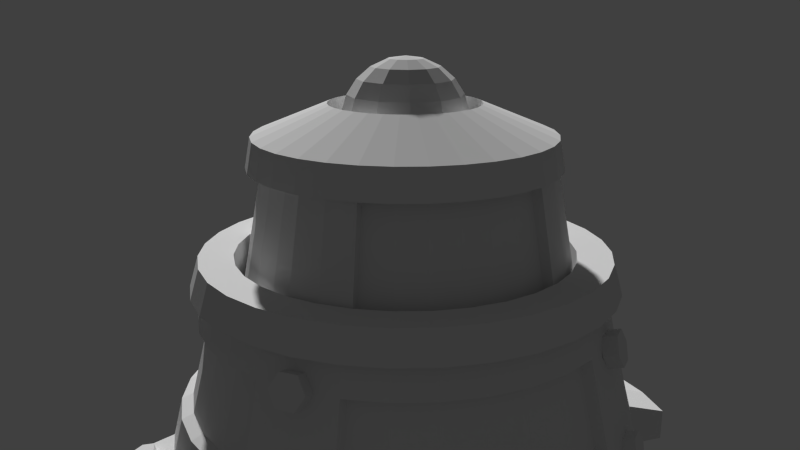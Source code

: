 # Source: Tower-02.blend  (saved by Blender 2.74.0; exported with 4.5.12 LTS)
import bpy
from mathutils import Matrix  # noqa: F401  (used for matrix-valued properties, if any)

bpy.ops.wm.read_factory_settings(use_empty=True)
scene = bpy.context.scene
scene.name = 'Scene'

# ---- collections
col_collection_1 = bpy.data.collections.new('Collection 1'); scene.collection.children.link(col_collection_1)

# ---- materials (node trees are filled in below, after node groups)
mat_bodymaterial = bpy.data.materials.new('BodyMaterial')
mat_bodymaterial.alpha_threshold = 0.0
mat_bodymaterial.use_transparent_shadow = False
mat_bodymaterial.roughness = 0.5

# ---- material node trees

# ---- world
world_world = bpy.data.worlds.new('World'); scene.world = world_world
world_world.color = (0.05088, 0.05088, 0.05088)
world_world.use_sun_shadow = False
world_world.sun_shadow_jitter_overblur = 0.0
world_world.cycles.sampling_method = 'MANUAL'
world_world.cycles.sample_map_resolution = 256

# ---- cameras
cam_camera = bpy.data.cameras.new('Camera')
cam_camera.clip_end = 100.0
cam_camera.lens = 35.0
cam_camera.sensor_width = 32.0
cam_camera.sensor_height = 18.0
cam_camera.display_size = 2.0
cam_camera.dof.focus_distance = 0.0
cam_camera.dof.aperture_fstop = 128.0

# ---- meshes
me_sphere = bpy.data.meshes.new('Sphere')
me_sphere.from_pydata([(-0.175, 0.0, 0.5959), (-0.3358, 0.0, 0.5225), (-0.4694, 0.0, 0.4067), (-0.565, 0.0, 0.258), (-0.6148, 0.0, 0.08839), (-0.6148, 0.0, -0.08839), (-0.565, 0.0, -0.258), (-0.4694, 0.0, -0.4067), (-0.175, 0.0, -0.5959), (-0.1515, 0.08749, 0.5959), (-0.2908, 0.1679, 0.5225), (-0.4065, 0.2347, 0.4067), (-0.4893, 0.2825, 0.258), (-0.5324, 0.3074, 0.08839), (-0.5324, 0.3074, -0.08839), (-0.4893, 0.2825, -0.258), (-0.4065, 0.2347, -0.4067), (-0.2908, 0.1679, -0.5225), (-0.1515, 0.08749, -0.5959), (-0.08749, 0.1515, 0.5959), (-0.1679, 0.2908, 0.5225), (-0.2347, 0.4065, 0.4067), (-0.2825, 0.4893, 0.258), (-0.3074, 0.5324, 0.08839), (-0.3074, 0.5324, -0.08839), (-0.2825, 0.4893, -0.258), (-0.2347, 0.4065, -0.4067), (-0.1679, 0.2908, -0.5225), (-0.08749, 0.1515, -0.5959), (-9.133e-08, 0.175, 0.5959), (-8.148e-08, 0.3358, 0.5225), (-7.164e-08, 0.4694, 0.4067), (-9.133e-08, 0.565, 0.258), (-7.164e-08, 0.6148, 0.08839), (-7.164e-08, 0.6148, -0.08839), (-9.133e-08, 0.565, -0.258), (-7.164e-08, 0.4694, -0.4067), (-8.148e-08, 0.3358, -0.5225), (-8.148e-08, 0.175, -0.5959), (-1.407e-07, -8.122e-08, 0.6211), (0.08749, 0.1515, 0.5959), (0.1679, 0.2908, 0.5225), (0.2347, 0.4065, 0.4067), (0.2825, 0.4893, 0.258), (0.3074, 0.5324, 0.08839), (0.3074, 0.5324, -0.08839), (0.2825, 0.4893, -0.258), (0.2347, 0.4065, -0.4067), (0.1679, 0.2908, -0.5225), (0.08749, 0.1515, -0.5959), (-9.378e-08, 0.0, -0.6211), (0.1515, 0.08749, 0.5959), (0.2908, 0.1679, 0.5225), (0.4065, 0.2347, 0.4067), (0.4893, 0.2825, 0.258), (0.5324, 0.3074, 0.08839), (0.5324, 0.3074, -0.08839), (0.4893, 0.2825, -0.258), (0.4065, 0.2347, -0.4067), (0.2908, 0.1679, -0.5225), (0.1515, 0.08749, -0.5959), (0.175, -1.243e-08, 0.5959), (0.3358, 2.338e-09, 0.5225), (0.4694, -2.72e-08, 0.4067), (0.565, -2.72e-08, 0.258), (0.6148, -6.658e-08, 0.08839), (0.6148, -6.658e-08, -0.08839), (0.565, -2.72e-08, -0.258), (0.4694, -2.72e-08, -0.4067), (0.3358, 2.338e-09, -0.5225), (0.175, -2.228e-08, -0.5959), (0.1515, -0.08749, 0.5959), (0.2908, -0.1679, 0.5225), (0.4065, -0.2347, 0.4067), (0.4893, -0.2825, 0.258), (0.5324, -0.3074, 0.08839), (0.5324, -0.3074, -0.08839), (0.4893, -0.2825, -0.258), (0.4065, -0.2347, -0.4067), (0.2908, -0.1679, -0.5225), (0.1515, -0.08749, -0.5959), (0.08749, -0.1515, 0.5959), (0.1679, -0.2908, 0.5225), (0.2347, -0.4065, 0.4067), (0.2825, -0.4893, 0.258), (0.3074, -0.5324, 0.08839), (0.3074, -0.5324, -0.08839), (0.2825, -0.4893, -0.258), (0.2347, -0.4065, -0.4067), (0.1679, -0.2908, -0.5225), (0.08749, -0.1515, -0.5959), (-1.061e-07, -0.175, 0.5959), (-1.012e-07, -0.3358, 0.5225), (-1.11e-07, -0.4694, 0.4067), (-1.11e-07, -0.565, 0.258), (-1.701e-07, -0.6148, 0.08839), (-1.701e-07, -0.6148, -0.08839), (-1.11e-07, -0.565, -0.258), (-1.11e-07, -0.4694, -0.4067), (-1.11e-07, -0.3358, -0.5225), (-1.209e-07, -0.175, -0.5959), (-0.08749, -0.1515, 0.5959), (-0.1679, -0.2908, 0.5225), (-0.2347, -0.4065, 0.4067), (-0.2825, -0.4893, 0.258), (-0.3074, -0.5324, 0.08839), (-0.3074, -0.5324, -0.08839), (-0.2825, -0.4893, -0.258), (-0.2347, -0.4065, -0.4067), (-0.1679, -0.2908, -0.5225), (-0.08749, -0.1515, -0.5959), (-0.1515, -0.08749, 0.5959), (-0.2908, -0.1679, 0.5225), (-0.4065, -0.2347, 0.4067), (-0.4893, -0.2825, 0.258), (-0.5324, -0.3074, 0.08839), (-0.5324, -0.3074, -0.08839), (-0.4893, -0.2825, -0.258), (-0.4065, -0.2347, -0.4067), (-0.2908, -0.1679, -0.5225), (-0.1515, -0.08749, -0.5959), (-0.3358, 5.157e-08, -0.5225)], [], [(7, 6, 15, 16), (6, 5, 14, 15), (5, 4, 13, 14), (4, 3, 12, 13), (3, 2, 11, 12), (2, 1, 10, 11), (1, 0, 9, 10), (18, 17, 27, 28), (17, 16, 26, 27), (16, 15, 25, 26), (15, 14, 24, 25), (14, 13, 23, 24), (13, 12, 22, 23), (12, 11, 21, 22), (11, 10, 20, 21), (10, 9, 19, 20), (28, 27, 37, 38), (27, 26, 36, 37), (26, 25, 35, 36), (25, 24, 34, 35), (24, 23, 33, 34), (23, 22, 32, 33), (22, 21, 31, 32), (21, 20, 30, 31), (20, 19, 29, 30), (38, 37, 48, 49), (37, 36, 47, 48), (36, 35, 46, 47), (35, 34, 45, 46), (34, 33, 44, 45), (33, 32, 43, 44), (32, 31, 42, 43), (31, 30, 41, 42), (30, 29, 40, 41), (49, 48, 59, 60), (48, 47, 58, 59), (47, 46, 57, 58), (46, 45, 56, 57), (45, 44, 55, 56), (44, 43, 54, 55), (43, 42, 53, 54), (42, 41, 52, 53), (41, 40, 51, 52), (60, 59, 69, 70), (59, 58, 68, 69), (58, 57, 67, 68), (57, 56, 66, 67), (56, 55, 65, 66), (55, 54, 64, 65), (54, 53, 63, 64), (53, 52, 62, 63), (52, 51, 61, 62), (70, 69, 79, 80), (69, 68, 78, 79), (68, 67, 77, 78), (67, 66, 76, 77), (66, 65, 75, 76), (65, 64, 74, 75), (64, 63, 73, 74), (63, 62, 72, 73), (62, 61, 71, 72), (80, 79, 89, 90), (79, 78, 88, 89), (78, 77, 87, 88), (77, 76, 86, 87), (76, 75, 85, 86), (75, 74, 84, 85), (74, 73, 83, 84), (73, 72, 82, 83), (72, 71, 81, 82), (90, 89, 99, 100), (89, 88, 98, 99), (88, 87, 97, 98), (87, 86, 96, 97), (86, 85, 95, 96), (85, 84, 94, 95), (84, 83, 93, 94), (83, 82, 92, 93), (82, 81, 91, 92), (100, 99, 109, 110), (99, 98, 108, 109), (98, 97, 107, 108), (97, 96, 106, 107), (96, 95, 105, 106), (95, 94, 104, 105), (94, 93, 103, 104), (93, 92, 102, 103), (92, 91, 101, 102), (110, 109, 119, 120), (109, 108, 118, 119), (108, 107, 117, 118), (107, 106, 116, 117), (106, 105, 115, 116), (105, 104, 114, 115), (104, 103, 113, 114), (103, 102, 112, 113), (102, 101, 111, 112), (50, 8, 18), (8, 121, 17, 18), (121, 7, 16, 17), (0, 39, 9), (50, 18, 28), (9, 39, 19), (50, 28, 38), (19, 39, 29), (50, 38, 49), (29, 39, 40), (50, 49, 60), (40, 39, 51), (50, 60, 70), (51, 39, 61), (50, 70, 80), (61, 39, 71), (50, 80, 90), (71, 39, 81), (50, 90, 100), (81, 39, 91), (50, 100, 110), (91, 39, 101), (50, 110, 120), (101, 39, 111), (50, 120, 8), (120, 119, 121, 8), (119, 118, 7, 121), (118, 117, 6, 7), (117, 116, 5, 6), (116, 115, 4, 5), (115, 114, 3, 4), (114, 113, 2, 3), (113, 112, 1, 2), (112, 111, 0, 1), (111, 39, 0)])
_uv = me_sphere.uv_layers.new(name='UVMap')
_uv.uv.foreach_set('vector', [0.2104, 0.588, 0.2197, 0.6633, 0.1091, 0.6633, 0.1185, 0.588, 0.2197, 0.6633, 0.2246, 0.7492, 0.1042, 0.7492, 0.1091, 0.6633, 0.2246, 0.7492, 0.2246, 0.8388, 0.1042, 0.8388, 0.1042, 0.7492, 0.2246, 0.8388, 0.2197, 0.9247, 0.1091, 0.9247, 0.1042, 0.8388, 0.2197, 0.9247, 0.2104, 1.0, 0.1185, 1.0, 0.1091, 0.9247, 0.9755, 0.5537, 0.9826, 0.6371, 0.9297, 0.6444, 0.9015, 0.5639, 0.9826, 0.6371, 0.977, 0.7254, 0.9494, 0.7292, 0.9297, 0.6444, 0.4294, 0.4943, 0.3706, 0.452, 0.4035, 0.425, 0.4465, 0.4802, 0.1316, 0.5293, 0.1185, 0.588, 0.03889, 0.588, 0.07462, 0.5293, 0.1185, 0.588, 0.1091, 0.6633, 0.01332, 0.6633, 0.03889, 0.588, 0.1091, 0.6633, 0.1042, 0.7492, 0.0, 0.7492, 0.01332, 0.6633, 0.1042, 0.7492, 0.1042, 0.8388, 1.127e-08, 0.8388, 0.0, 0.7492, 0.1042, 0.8388, 0.1091, 0.9247, 0.01332, 0.9247, 1.127e-08, 0.8388, 0.867, 0.4943, 0.9015, 0.5639, 0.8304, 0.6299, 0.7814, 0.5737, 0.9015, 0.5639, 0.9297, 0.6444, 0.8789, 0.6916, 0.8304, 0.6299, 0.9297, 0.6444, 0.9494, 0.7292, 0.9229, 0.7538, 0.8789, 0.6916, 0.4465, 0.4802, 0.4035, 0.425, 0.4604, 0.4094, 0.4762, 0.4721, 0.4035, 0.425, 0.3678, 0.3532, 0.4474, 0.3314, 0.4604, 0.4094, 0.3678, 0.3532, 0.3422, 0.2707, 0.438, 0.2444, 0.4474, 0.3314, 0.3422, 0.2707, 0.3289, 0.184, 0.4331, 0.1554, 0.438, 0.2444, 0.3289, 0.184, 0.3289, 0.1003, 0.4331, 0.07171, 0.4331, 0.1554, 0.7359, 0.5276, 0.7814, 0.5737, 0.7224, 0.699, 0.6717, 0.6639, 0.7814, 0.5737, 0.8304, 0.6299, 0.7814, 0.734, 0.7224, 0.699, 0.8304, 0.6299, 0.8789, 0.6916, 0.8438, 0.7661, 0.7814, 0.734, 0.8789, 0.6916, 0.9229, 0.7538, 0.9046, 0.7926, 0.8438, 0.7661, 0.4762, 0.4721, 0.4604, 0.4094, 0.5262, 0.4094, 0.5104, 0.4721, 0.4604, 0.4094, 0.4474, 0.3314, 0.5393, 0.3314, 0.5262, 0.4094, 0.4474, 0.3314, 0.438, 0.2444, 0.5486, 0.2444, 0.5393, 0.3314, 0.438, 0.2444, 0.4331, 0.1554, 0.5535, 0.1554, 0.5486, 0.2444, 0.4331, 0.1554, 0.4331, 0.07171, 0.5535, 0.07171, 0.5535, 0.1554, 0.4331, 0.07171, 0.438, 0.0, 0.5486, 3.019e-08, 0.5535, 0.07171, 0.7224, 0.699, 0.7814, 0.734, 0.7674, 0.8483, 0.7056, 0.8365, 0.7814, 0.734, 0.8438, 0.7661, 0.8338, 0.8478, 0.7674, 0.8483, 0.8438, 0.7661, 0.9046, 0.7926, 0.8994, 0.8352, 0.8338, 0.8478, 0.5104, 0.4721, 0.5262, 0.4094, 0.5831, 0.425, 0.5401, 0.4802, 0.5262, 0.4094, 0.5393, 0.3314, 0.6189, 0.3532, 0.5831, 0.425, 0.5393, 0.3314, 0.5486, 0.2444, 0.6444, 0.2707, 0.6189, 0.3532, 0.5486, 0.2444, 0.5535, 0.1554, 0.6577, 0.184, 0.6444, 0.2707, 0.5535, 0.1554, 0.5535, 0.07171, 0.6577, 0.1003, 0.6577, 0.184, 0.5535, 0.07171, 0.5486, 3.019e-08, 0.6444, 0.02625, 0.6577, 0.1003, 0.7056, 0.8365, 0.7674, 0.8483, 0.7924, 0.9421, 0.7356, 0.9495, 0.7674, 0.8483, 0.8338, 0.8478, 0.8517, 0.915, 0.7924, 0.9421, 0.8338, 0.8478, 0.8994, 0.8352, 0.9087, 0.8702, 0.8517, 0.915, 0.5401, 0.4802, 0.5831, 0.425, 0.616, 0.452, 0.5572, 0.4943, 0.2542, 3.019e-08, 0.29, 0.05864, 0.2104, 0.05864, 0.1973, 3.019e-08, 0.29, 0.05864, 0.3155, 0.134, 0.2197, 0.134, 0.2104, 0.05864, 0.3155, 0.134, 0.3289, 0.2199, 0.2246, 0.2199, 0.2197, 0.134, 0.3289, 0.2199, 0.3289, 0.3094, 0.2246, 0.3094, 0.2246, 0.2199, 0.3289, 0.3094, 0.3155, 0.3954, 0.2197, 0.3954, 0.2246, 0.3094, 0.3155, 0.3954, 0.29, 0.4707, 0.2104, 0.4707, 0.2197, 0.3954, 0.29, 0.4707, 0.2542, 0.5293, 0.1973, 0.5293, 0.2104, 0.4707, 0.8517, 0.915, 0.9087, 0.8702, 0.93, 0.8882, 0.8925, 0.9495, 0.9656, 0.3153, 0.9583, 0.3939, 0.91, 0.3939, 0.9404, 0.3153, 0.1973, 3.019e-08, 0.2104, 0.05864, 0.1185, 0.05864, 0.1316, 0.0, 0.2104, 0.05864, 0.2197, 0.134, 0.1091, 0.134, 0.1185, 0.05864, 0.2197, 0.134, 0.2246, 0.2199, 0.1042, 0.2199, 0.1091, 0.134, 0.2246, 0.2199, 0.2246, 0.3094, 0.1042, 0.3094, 0.1042, 0.2199, 0.2246, 0.3094, 0.2197, 0.3954, 0.1091, 0.3954, 0.1042, 0.3094, 0.2197, 0.3954, 0.2104, 0.4707, 0.1185, 0.4707, 0.1091, 0.3954, 0.2104, 0.4707, 0.1973, 0.5293, 0.1316, 0.5293, 0.1185, 0.4707, 0.3748, 0.5066, 0.4332, 0.4943, 0.4341, 0.528, 0.3764, 0.5713, 0.9404, 0.3153, 0.91, 0.3939, 0.8682, 0.3499, 0.9186, 0.2923, 0.91, 0.3939, 0.8707, 0.4593, 0.8122, 0.3978, 0.8682, 0.3499, 0.1185, 0.05864, 0.1091, 0.134, 0.01332, 0.134, 0.03889, 0.05864, 0.1091, 0.134, 0.1042, 0.2199, 0.0, 0.2199, 0.01332, 0.134, 0.1042, 0.2199, 0.1042, 0.3094, 0.0, 0.3094, 0.0, 0.2199, 0.1042, 0.3094, 0.1091, 0.3954, 0.01332, 0.3954, 0.0, 0.3094, 0.1091, 0.3954, 0.1185, 0.4707, 0.03889, 0.4707, 0.01332, 0.3954, 0.3289, 0.6261, 0.3764, 0.5713, 0.4106, 0.6258, 0.3767, 0.7023, 0.3764, 0.5713, 0.4341, 0.528, 0.4519, 0.5564, 0.4106, 0.6258, 0.9186, 0.2923, 0.8682, 0.3499, 0.844, 0.2737, 0.906, 0.2526, 0.8682, 0.3499, 0.8122, 0.3978, 0.7784, 0.2912, 0.844, 0.2737, 0.8122, 0.3978, 0.7553, 0.432, 0.7146, 0.3037, 0.7784, 0.2912, 0.7553, 0.432, 0.702, 0.4499, 0.6577, 0.3103, 0.7146, 0.3037, 0.343, 0.9123, 0.3415, 0.8516, 0.4472, 0.9062, 0.4487, 0.9669, 0.3415, 0.8516, 0.3531, 0.7797, 0.4501, 0.8298, 0.4472, 0.9062, 0.3531, 0.7797, 0.3767, 0.7023, 0.4574, 0.744, 0.4501, 0.8298, 0.3767, 0.7023, 0.4106, 0.6258, 0.4683, 0.6557, 0.4574, 0.744, 0.4106, 0.6258, 0.4519, 0.5564, 0.482, 0.572, 0.4683, 0.6557, 0.906, 0.2526, 0.844, 0.2737, 0.844, 0.1856, 0.906, 0.2067, 0.844, 0.2737, 0.7784, 0.2912, 0.7784, 0.1681, 0.844, 0.1856, 0.7784, 0.2912, 0.7146, 0.3037, 0.7146, 0.1556, 0.7784, 0.1681, 0.7146, 0.3037, 0.6577, 0.3103, 0.6577, 0.1491, 0.7146, 0.1556, 0.4487, 0.9669, 0.4472, 0.9062, 0.5675, 0.9009, 0.569, 0.9615, 0.4472, 0.9062, 0.4501, 0.8298, 0.5607, 0.8249, 0.5675, 0.9009, 0.4501, 0.8298, 0.4574, 0.744, 0.5493, 0.7399, 0.5607, 0.8249, 0.4574, 0.744, 0.4683, 0.6557, 0.534, 0.6528, 0.5493, 0.7399, 0.4683, 0.6557, 0.482, 0.572, 0.5162, 0.5705, 0.534, 0.6528, 0.906, 0.2067, 0.844, 0.1856, 0.8682, 0.1094, 0.9186, 0.167, 0.844, 0.1856, 0.7784, 0.1681, 0.8122, 0.06154, 0.8682, 0.1094, 0.7784, 0.1681, 0.7146, 0.1556, 0.7553, 0.0273, 0.8122, 0.06154, 0.7146, 0.1556, 0.6577, 0.1491, 0.702, 0.009466, 0.7553, 0.0273, 0.569, 0.9615, 0.5675, 0.9009, 0.6702, 0.837, 0.6717, 0.8977, 0.5675, 0.9009, 0.5607, 0.8249, 0.6551, 0.7663, 0.6702, 0.837, 0.5607, 0.8249, 0.5493, 0.7399, 0.6277, 0.6912, 0.6551, 0.7663, 0.5493, 0.7399, 0.534, 0.6528, 0.5901, 0.6179, 0.6277, 0.6912, 0.534, 0.6528, 0.5162, 0.5705, 0.5455, 0.5523, 0.5901, 0.6179, 0.9595, 0.2297, 0.9404, 0.144, 0.9656, 0.144, 0.9404, 0.144, 0.91, 0.06537, 0.9583, 0.06537, 0.9656, 0.144, 0.1973, 0.5293, 0.2104, 0.588, 0.1185, 0.588, 0.1316, 0.5293, 0.977, 0.7254, 0.959, 0.8114, 0.9494, 0.7292, 0.9595, 0.2297, 0.9656, 0.144, 0.9874, 0.167, 0.9494, 0.7292, 0.959, 0.8114, 0.9229, 0.7538, 0.9595, 0.2297, 0.9874, 0.167, 1.0, 0.2067, 0.9229, 0.7538, 0.959, 0.8114, 0.9046, 0.7926, 0.9595, 0.2297, 1.0, 0.2067, 1.0, 0.2526, 0.9046, 0.7926, 0.959, 0.8114, 0.8994, 0.8352, 0.9595, 0.2297, 1.0, 0.2526, 0.9874, 0.2923, 0.8994, 0.8352, 0.959, 0.8114, 0.9087, 0.8702, 0.9595, 0.2297, 0.9874, 0.2923, 0.9656, 0.3153, 0.9087, 0.8702, 0.959, 0.8114, 0.93, 0.8882, 0.9595, 0.2297, 0.9656, 0.3153, 0.9404, 0.3153, 0.4332, 0.4943, 0.4974, 0.4997, 0.4341, 0.528, 0.9595, 0.2297, 0.9404, 0.3153, 0.9186, 0.2923, 0.4341, 0.528, 0.4974, 0.4997, 0.4519, 0.5564, 0.9595, 0.2297, 0.9186, 0.2923, 0.906, 0.2526, 0.4519, 0.5564, 0.4974, 0.4997, 0.482, 0.572, 0.9595, 0.2297, 0.906, 0.2526, 0.906, 0.2067, 0.482, 0.572, 0.4974, 0.4997, 0.5162, 0.5705, 0.9595, 0.2297, 0.906, 0.2067, 0.9186, 0.167, 0.5162, 0.5705, 0.4974, 0.4997, 0.5455, 0.5523, 0.9595, 0.2297, 0.9186, 0.167, 0.9404, 0.144, 0.9186, 0.167, 0.8682, 0.1094, 0.91, 0.06537, 0.9404, 0.144, 0.8682, 0.1094, 0.8122, 0.06154, 0.8707, 0.0, 0.91, 0.06537, 0.29, 0.588, 0.3155, 0.6633, 0.2197, 0.6633, 0.2104, 0.588, 0.3155, 0.6633, 0.3289, 0.7492, 0.2246, 0.7492, 0.2197, 0.6633, 0.3289, 0.7492, 0.3289, 0.8388, 0.2246, 0.8388, 0.2246, 0.7492, 0.3289, 0.8388, 0.3155, 0.9247, 0.2197, 0.9247, 0.2246, 0.8388, 0.3155, 0.9247, 0.29, 1.0, 0.2104, 1.0, 0.2197, 0.9247, 0.6277, 0.6912, 0.5901, 0.6179, 0.6216, 0.5605, 0.6717, 0.6109, 0.5901, 0.6179, 0.5455, 0.5523, 0.5619, 0.5224, 0.6216, 0.5605, 0.5455, 0.5523, 0.4974, 0.4997, 0.5619, 0.5224])
me_sphere.use_remesh_preserve_volume = False
me_sphere.use_remesh_preserve_attributes = False
me_sphere.use_mirror_vertex_groups = False
me_sphere.update()
me_cylinder_001 = bpy.data.meshes.new('Cylinder.001')
me_cylinder_001.from_pydata([(-1.63, -0.007698, 2.099), (-0.7371, -0.007698, 4.04), (-1.599, 0.3123, 2.099), (-0.7227, 0.138, 4.04), (-1.506, 0.6201, 2.099), (-0.6802, 0.2782, 4.04), (-1.354, 0.9037, 2.099), (-0.6112, 0.4073, 4.04), (-1.15, 1.152, 2.099), (-0.5183, 0.5205, 4.04), (-0.9014, 1.356, 2.099), (-0.4051, 0.6134, 4.04), (-0.6178, 1.508, 2.099), (-0.2759, 0.6825, 4.04), (-0.3101, 1.601, 2.099), (-0.1358, 0.725, 4.04), (0.009923, 1.633, 2.099), (0.009923, 0.7393, 4.04), (0.3299, 1.601, 2.099), (0.1557, 0.725, 4.04), (0.6377, 1.508, 2.099), (0.2958, 0.6825, 4.04), (0.9213, 1.356, 2.099), (0.4249, 0.6134, 4.04), (1.17, 1.152, 2.099), (0.5381, 0.5205, 4.04), (1.374, 0.9037, 2.099), (0.631, 0.4073, 4.04), (1.525, 0.6201, 2.099), (0.7001, 0.2782, 4.04), (1.619, 0.3123, 2.099), (0.7426, 0.138, 4.04), (1.65, -0.007699, 2.099), (0.7569, -0.007699, 4.04), (1.619, -0.3277, 2.099), (0.7426, -0.1534, 4.04), (1.525, -0.6354, 2.099), (0.7001, -0.2936, 4.04), (1.374, -0.9191, 2.099), (0.631, -0.4227, 4.04), (1.17, -1.168, 2.099), (0.5381, -0.5359, 4.04), (0.9213, -1.372, 2.099), (0.4249, -0.6288, 4.04), (0.6377, -1.523, 2.099), (0.2958, -0.6979, 4.04), (0.3299, -1.617, 2.099), (0.1557, -0.7404, 4.04), (0.009921, -1.648, 2.099), (0.009922, -0.7547, 4.04), (-0.3101, -1.617, 2.099), (-0.1358, -0.7404, 4.04), (-0.6178, -1.523, 2.099), (-0.276, -0.6979, 4.04), (-0.9014, -1.372, 2.099), (-0.4051, -0.6288, 4.04), (-1.15, -1.168, 2.099), (-0.5183, -0.5359, 4.04), (-1.354, -0.919, 2.099), (-0.6112, -0.4227, 4.04), (-1.506, -0.6354, 2.099), (-0.6802, -0.2936, 4.04), (-1.599, -0.3277, 2.099), (-0.7227, -0.1534, 4.04), (-1.371, -0.007698, 3.482), (-1.345, 0.2618, 3.482), (-1.266, 0.5209, 3.482), (-1.139, 0.7597, 3.482), (-0.9668, 0.969, 3.482), (-0.7575, 1.141, 3.482), (-0.5187, 1.268, 3.482), (-0.2596, 1.347, 3.482), (0.009923, 1.374, 3.482), (0.2794, 1.347, 3.482), (0.5385, 1.268, 3.482), (0.7773, 1.141, 3.482), (0.9866, 0.969, 3.482), (1.158, 0.7597, 3.482), (1.286, 0.5209, 3.482), (1.365, 0.2618, 3.482), (1.391, -0.007699, 3.482), (1.365, -0.2772, 3.482), (1.286, -0.5363, 3.482), (1.158, -0.7751, 3.482), (0.9866, -0.9844, 3.482), (0.7773, -1.156, 3.482), (0.5385, -1.284, 3.482), (0.2794, -1.362, 3.482), (0.009921, -1.389, 3.482), (-0.2596, -1.362, 3.482), (-0.5187, -1.284, 3.482), (-0.7575, -1.156, 3.482), (-0.9668, -0.9844, 3.482), (-1.139, -0.7751, 3.482), (-1.266, -0.5363, 3.482), (-1.345, -0.2772, 3.482), (-1.445, 0.2818, 3.739), (-1.474, -0.007698, 3.739), (-1.529, -0.007698, 3.443), (-1.361, 0.5601, 3.739), (-1.224, 0.8167, 3.739), (-1.039, 1.042, 3.739), (-0.8144, 1.226, 3.739), (-0.5579, 1.363, 3.739), (-0.2796, 1.448, 3.739), (0.009923, 1.476, 3.739), (0.2994, 1.448, 3.739), (0.5778, 1.363, 3.739), (0.8343, 1.226, 3.739), (1.059, 1.042, 3.739), (1.244, 0.8167, 3.739), (1.381, 0.5601, 3.739), (1.465, 0.2818, 3.739), (1.494, -0.007699, 3.739), (1.465, -0.2972, 3.739), (1.381, -0.5755, 3.739), (1.244, -0.8321, 3.739), (1.059, -1.057, 3.739), (0.8343, -1.241, 3.739), (0.5778, -1.379, 3.739), (0.2994, -1.463, 3.739), (0.009921, -1.492, 3.739), (-0.2796, -1.463, 3.739), (-0.5579, -1.379, 3.739), (-0.8144, -1.241, 3.739), (-1.039, -1.057, 3.739), (-1.224, -0.8321, 3.739), (-1.361, -0.5755, 3.739), (-1.445, -0.2972, 3.739), (-1.499, 0.2925, 3.443), (-1.412, 0.5812, 3.443), (-1.27, 0.8472, 3.443), (-1.078, 1.08, 3.443), (-0.845, 1.272, 3.443), (-0.579, 1.414, 3.443), (-0.2903, 1.502, 3.443), (0.009923, 1.531, 3.443), (0.3101, 1.502, 3.443), (0.5988, 1.414, 3.443), (0.8649, 1.272, 3.443), (1.098, 1.08, 3.443), (1.289, 0.8472, 3.443), (1.432, 0.5812, 3.443), (1.519, 0.2925, 3.443), (1.549, -0.007699, 3.443), (1.519, -0.3079, 3.443), (1.432, -0.5966, 3.443), (1.289, -0.8626, 3.443), (1.098, -1.096, 3.443), (0.8649, -1.287, 3.443), (0.5988, -1.429, 3.443), (0.3101, -1.517, 3.443), (0.009921, -1.547, 3.443), (-0.2903, -1.517, 3.443), (-0.579, -1.429, 3.443), (-0.845, -1.287, 3.443), (-1.078, -1.096, 3.443), (-1.27, -0.8626, 3.443), (-1.412, -0.5966, 3.443), (-1.499, -0.3079, 3.443), (-0.5635, 0.1064, 2.444), (-0.5747, -0.007698, 2.444), (-0.5302, 0.216, 2.444), (-0.4762, 0.3171, 2.444), (-0.4035, 0.4057, 2.444), (-0.3149, 0.4784, 2.444), (-0.2138, 0.5324, 2.444), (-0.1041, 0.5657, 2.444), (0.009923, 0.5769, 2.444), (0.124, 0.5657, 2.444), (0.2336, 0.5324, 2.444), (0.3347, 0.4784, 2.444), (0.4233, 0.4057, 2.444), (0.496, 0.3171, 2.444), (0.55, 0.216, 2.444), (0.5833, 0.1064, 2.444), (0.5945, -0.007699, 2.444), (0.5833, -0.1218, 2.444), (0.55, -0.2314, 2.444), (0.496, -0.3325, 2.444), (0.4233, -0.4211, 2.444), (0.3347, -0.4938, 2.444), (0.2336, -0.5478, 2.444), (0.124, -0.5811, 2.444), (0.009922, -0.5923, 2.444), (-0.1041, -0.5811, 2.444), (-0.2138, -0.5478, 2.444), (-0.3149, -0.4938, 2.444), (-0.4035, -0.4211, 2.444), (-0.4762, -0.3325, 2.444), (-0.5302, -0.2314, 2.444), (-0.5635, -0.1217, 2.444), (-1.73, -0.007698, 2.118), (-1.698, 0.3221, 2.117), (-1.444, 0.2716, 3.501), (-0.2693, 1.446, 3.501), (-0.3199, 1.701, 2.117), (0.009923, 1.733, 2.118), (0.009923, 1.473, 3.501), (0.3397, 1.701, 2.117), (0.2892, 1.446, 3.501), (1.464, 0.2716, 3.501), (1.718, 0.3221, 2.117), (1.75, -0.007699, 2.118), (1.491, -0.007699, 3.501), (1.718, -0.3375, 2.117), (1.464, -0.287, 3.501), (0.2892, -1.462, 3.501), (0.3397, -1.716, 2.117), (0.009921, -1.748, 2.118), (0.009921, -1.489, 3.501), (-0.3199, -1.716, 2.117), (-0.2693, -1.462, 3.501), (-1.444, -0.287, 3.501), (-1.698, -0.3375, 2.117), (-1.471, -0.007698, 3.501)], [], [(88, 87, 151, 152), (41, 43, 118, 117), (31, 33, 113, 112), (66, 65, 129, 130), (81, 80, 144, 145), (21, 23, 108, 107), (11, 13, 103, 102), (95, 94, 158, 159), (74, 73, 137, 138), (89, 88, 152, 153), (55, 57, 125, 124), (67, 66, 130, 131), (82, 81, 145, 146), (45, 47, 120, 119), (35, 37, 115, 114), (25, 27, 110, 109), (1, 3, 96, 97), (75, 74, 138, 139), (15, 17, 105, 104), (90, 89, 153, 154), (5, 7, 100, 99), (68, 67, 131, 132), (83, 82, 146, 147), (59, 61, 127, 126), (49, 51, 122, 121), (76, 75, 139, 140), (91, 90, 154, 155), (39, 41, 117, 116), (29, 31, 112, 111), (69, 68, 132, 133), (160, 161, 191, 190, 189, 188, 187, 186, 185, 184, 183, 182, 181, 180, 179, 178, 177, 176, 175, 174, 173, 172, 171, 170, 169, 168, 167, 166, 165, 164, 163, 162), (84, 83, 147, 148), (19, 21, 107, 106), (0, 2, 4, 6, 8, 10, 12, 14, 16, 18, 20, 22, 24, 26, 28, 30, 32, 34, 36, 38, 40, 42, 44, 46, 48, 50, 52, 54, 56, 58, 60, 62), (60, 94, 95, 62), (80, 81, 206, 204), (58, 93, 94, 60), (56, 92, 93, 58), (54, 91, 92, 56), (52, 90, 91, 54), (50, 89, 90, 52), (32, 30, 202, 203), (48, 46, 208, 209), (44, 86, 87, 46), (42, 85, 86, 44), (40, 84, 85, 42), (38, 83, 84, 40), (36, 82, 83, 38), (34, 81, 82, 36), (87, 88, 210, 207), (0, 62, 214, 192), (28, 78, 79, 30), (26, 77, 78, 28), (24, 76, 77, 26), (22, 75, 76, 24), (20, 74, 75, 22), (18, 73, 74, 20), (95, 64, 215, 213), (72, 73, 200, 198), (12, 70, 71, 14), (10, 69, 70, 12), (8, 68, 69, 10), (6, 67, 68, 8), (4, 66, 67, 6), (2, 65, 66, 4), (14, 71, 195, 196), (98, 97, 96, 129), (129, 96, 99, 130), (130, 99, 100, 131), (131, 100, 101, 132), (132, 101, 102, 133), (133, 102, 103, 134), (134, 103, 104, 135), (135, 104, 105, 136), (136, 105, 106, 137), (137, 106, 107, 138), (138, 107, 108, 139), (139, 108, 109, 140), (140, 109, 110, 141), (141, 110, 111, 142), (142, 111, 112, 143), (143, 112, 113, 144), (144, 113, 114, 145), (145, 114, 115, 146), (146, 115, 116, 147), (147, 116, 117, 148), (148, 117, 118, 149), (149, 118, 119, 150), (150, 119, 120, 151), (151, 120, 121, 152), (152, 121, 122, 153), (153, 122, 123, 154), (154, 123, 124, 155), (155, 124, 125, 156), (156, 125, 126, 157), (157, 126, 127, 158), (159, 128, 97, 98), (158, 127, 128, 159), (73, 72, 136, 137), (51, 53, 123, 122), (61, 63, 128, 127), (64, 95, 159, 98), (80, 79, 143, 144), (65, 64, 98, 129), (7, 9, 101, 100), (17, 19, 106, 105), (87, 86, 150, 151), (72, 71, 135, 136), (27, 29, 111, 110), (37, 39, 116, 115), (94, 93, 157, 158), (79, 78, 142, 143), (47, 49, 121, 120), (57, 59, 126, 125), (86, 85, 149, 150), (71, 70, 134, 135), (3, 5, 99, 96), (93, 92, 156, 157), (13, 15, 104, 103), (23, 25, 109, 108), (78, 77, 141, 142), (33, 35, 114, 113), (43, 45, 119, 118), (85, 84, 148, 149), (70, 69, 133, 134), (53, 55, 124, 123), (63, 1, 97, 128), (92, 91, 155, 156), (77, 76, 140, 141), (9, 11, 102, 101), (161, 160, 3, 1), (160, 162, 5, 3), (162, 163, 7, 5), (163, 164, 9, 7), (164, 165, 11, 9), (165, 166, 13, 11), (166, 167, 15, 13), (167, 168, 17, 15), (168, 169, 19, 17), (169, 170, 21, 19), (170, 171, 23, 21), (171, 172, 25, 23), (172, 173, 27, 25), (173, 174, 29, 27), (174, 175, 31, 29), (175, 176, 33, 31), (176, 177, 35, 33), (177, 178, 37, 35), (178, 179, 39, 37), (179, 180, 41, 39), (180, 181, 43, 41), (181, 182, 45, 43), (182, 183, 47, 45), (183, 184, 49, 47), (184, 185, 51, 49), (185, 186, 53, 51), (186, 187, 55, 53), (187, 188, 57, 55), (188, 189, 59, 57), (189, 190, 61, 59), (190, 191, 63, 61), (191, 161, 1, 63), (214, 213, 215, 192), (209, 210, 212, 211), (208, 207, 210, 209), (203, 204, 206, 205), (202, 201, 204, 203), (197, 198, 200, 199), (196, 195, 198, 197), (192, 215, 194, 193), (2, 0, 192, 193), (16, 14, 196, 197), (71, 72, 198, 195), (89, 50, 211, 212), (81, 34, 205, 206), (50, 48, 209, 211), (64, 65, 194, 215), (73, 18, 199, 200), (34, 32, 203, 205), (62, 95, 213, 214), (88, 89, 212, 210), (65, 2, 193, 194), (18, 16, 197, 199), (46, 87, 207, 208), (79, 80, 204, 201), (30, 79, 201, 202)])
_uv = me_cylinder_001.uv_layers.new(name='UVMap')
_uv.uv.foreach_set('vector', [0.3371, 0.5732, 0.3476, 0.5939, 0.3339, 0.5963, 0.3281, 0.5756, 0.1965, 0.6453, 0.2083, 0.6233, 0.3147, 0.6489, 0.3165, 0.6807, 0.1926, 0.1831, 0.1696, 0.1563, 0.3689, 0.0001593, 0.3802, 0.09103, 0.3323, 0.4443, 0.3316, 0.4555, 0.3245, 0.4544, 0.3262, 0.4431, 0.4384, 0.8273, 0.4541, 0.9189, 0.3946, 0.9322, 0.3883, 0.8361, 0.2486, 0.3061, 0.2427, 0.2846, 0.3577, 0.2803, 0.351, 0.3077, 0.2596, 0.3922, 0.259, 0.3774, 0.3276, 0.3874, 0.3234, 0.402, 0.3289, 0.4811, 0.3274, 0.492, 0.3207, 0.4916, 0.3216, 0.4798, 0.3894, 0.3232, 0.3802, 0.3461, 0.3674, 0.3394, 0.3765, 0.317, 0.3347, 0.5558, 0.3371, 0.5732, 0.3281, 0.5756, 0.3253, 0.5576, 0.2456, 0.5216, 0.2487, 0.5083, 0.3072, 0.516, 0.3071, 0.5296, 0.3348, 0.4333, 0.3323, 0.4443, 0.3262, 0.4431, 0.3286, 0.4315, 0.4113, 0.758, 0.4384, 0.8273, 0.3883, 0.8361, 0.3769, 0.7669, 0.2179, 0.6029, 0.2258, 0.5841, 0.3113, 0.5991, 0.313, 0.6222, 0.1411, 0.7171, 0.1636, 0.693, 0.3148, 0.7692, 0.3046, 0.833, 0.2349, 0.2614, 0.2244, 0.2365, 0.372, 0.2078, 0.3648, 0.2477, 0.2566, 0.4571, 0.2579, 0.4449, 0.3122, 0.4527, 0.3104, 0.4653, 0.4031, 0.2983, 0.3894, 0.3232, 0.3765, 0.317, 0.3875, 0.2907, 0.2577, 0.3615, 0.2558, 0.3444, 0.3379, 0.3522, 0.3324, 0.3712, 0.3305, 0.5417, 0.3347, 0.5558, 0.3253, 0.5576, 0.3226, 0.5429, 0.2589, 0.4324, 0.2595, 0.4196, 0.3166, 0.4283, 0.3142, 0.4406, 0.3391, 0.4221, 0.3348, 0.4333, 0.3286, 0.4315, 0.3324, 0.4196, 0.3903, 0.706, 0.4113, 0.758, 0.3769, 0.7669, 0.3644, 0.7148, 0.2513, 0.4954, 0.2535, 0.4829, 0.3083, 0.4907, 0.3076, 0.5031, 0.2322, 0.5667, 0.2375, 0.5507, 0.3083, 0.5598, 0.3094, 0.578, 0.4196, 0.2686, 0.4031, 0.2983, 0.3875, 0.2907, 0.4008, 0.2594, 0.328, 0.5284, 0.3305, 0.5417, 0.3226, 0.5429, 0.3208, 0.5292, 0.1819, 0.6687, 0.1965, 0.6453, 0.3165, 0.6807, 0.3173, 0.7198, 0.2106, 0.2102, 0.1926, 0.1831, 0.3802, 0.09103, 0.3783, 0.1572, 0.3445, 0.41, 0.3391, 0.4221, 0.3324, 0.4196, 0.3372, 0.4069, 0.1591, 0.4431, 0.1592, 0.4485, 0.1589, 0.4535, 0.1576, 0.4583, 0.1554, 0.4629, 0.1521, 0.4672, 0.1478, 0.4712, 0.1423, 0.4749, 0.1354, 0.4781, 0.1267, 0.4806, 0.1161, 0.4822, 0.1049, 0.4841, 0.09194, 0.4847, 0.07686, 0.4834, 0.05943, 0.4795, 0.04101, 0.4719, 0.02108, 0.4592, 0.0001593, 0.4397, 0.03901, 0.416, 0.06697, 0.4037, 0.08784, 0.398, 0.1037, 0.3961, 0.116, 0.3966, 0.1255, 0.3987, 0.1328, 0.4017, 0.1387, 0.4056, 0.1432, 0.4101, 0.1475, 0.4155, 0.1514, 0.421, 0.1544, 0.4265, 0.1567, 0.4321, 0.1582, 0.4376, 0.3725, 0.6686, 0.3903, 0.706, 0.3644, 0.7148, 0.3531, 0.6756, 0.2528, 0.326, 0.2486, 0.3061, 0.351, 0.3077, 0.3445, 0.3311, 0.3724, 0.4732, 0.3735, 0.4624, 0.3765, 0.4554, 0.3815, 0.4516, 0.3861, 0.4468, 0.391, 0.4394, 0.3997, 0.4323, 0.4101, 0.426, 0.425, 0.4202, 0.4472, 0.4058, 0.4689, 0.4013, 0.4962, 0.3986, 0.5154, 0.4119, 0.5413, 0.4231, 0.585, 0.4344, 0.6641, 0.4558, 0.7603, 0.5073, 0.6326, 0.5458, 0.5548, 0.5592, 0.4982, 0.5598, 0.4658, 0.5551, 0.4475, 0.5559, 0.4341, 0.5582, 0.4172, 0.5507, 0.4018, 0.5384, 0.3905, 0.5261, 0.3851, 0.5173, 0.3832, 0.5102, 0.3808, 0.5041, 0.3765, 0.4978, 0.3735, 0.4901, 0.3721, 0.4825, 0.8231, 0.1628, 0.8342, 0.3173, 0.8046, 0.32, 0.7878, 0.166, 0.4541, 0.9189, 0.4384, 0.8273, 0.4639, 0.8308, 0.4966, 0.9101, 0.8584, 0.1609, 0.864, 0.3157, 0.8342, 0.3173, 0.8231, 0.1628, 0.8938, 0.1603, 0.8938, 0.3152, 0.864, 0.3157, 0.8584, 0.1609, 0.9292, 0.1609, 0.9236, 0.3157, 0.8938, 0.3152, 0.8938, 0.1603, 0.9646, 0.1628, 0.9534, 0.3173, 0.9236, 0.3157, 0.9292, 0.1609, 0.9998, 0.166, 0.9831, 0.32, 0.9534, 0.3173, 0.9646, 0.1628, 0.7603, 0.5073, 0.6641, 0.4558, 0.6791, 0.4387, 0.7875, 0.4638, 0.4018, 0.5384, 0.4172, 0.5507, 0.4092, 0.5512, 0.398, 0.5421, 0.8231, 0.002714, 0.8342, 0.1572, 0.8046, 0.1599, 0.7878, 0.005905, 0.8584, 0.0007983, 0.864, 0.1556, 0.8342, 0.1572, 0.8231, 0.002714, 0.8938, 0.0001593, 0.8938, 0.1551, 0.864, 0.1556, 0.8584, 0.0007983, 0.9292, 0.0007982, 0.9236, 0.1556, 0.8938, 0.1551, 0.8938, 0.0001593, 0.9646, 0.002714, 0.9534, 0.1572, 0.9236, 0.1556, 0.9292, 0.0007982, 0.9998, 0.005905, 0.9831, 0.1599, 0.9534, 0.1572, 0.9646, 0.002714, 0.3476, 0.5939, 0.3371, 0.5732, 0.344, 0.5707, 0.3504, 0.5841, 0.3724, 0.4732, 0.3721, 0.4825, 0.3697, 0.4804, 0.3693, 0.473, 0.8231, 0.3229, 0.8342, 0.4774, 0.8046, 0.4801, 0.7878, 0.3261, 0.8584, 0.321, 0.864, 0.4758, 0.8342, 0.4774, 0.8231, 0.3229, 0.8938, 0.3203, 0.8938, 0.4753, 0.864, 0.4758, 0.8584, 0.321, 0.9292, 0.321, 0.9236, 0.4758, 0.8938, 0.4753, 0.8938, 0.3203, 0.9646, 0.3229, 0.9534, 0.4774, 0.9236, 0.4758, 0.9292, 0.321, 0.9998, 0.3261, 0.9831, 0.4801, 0.9534, 0.4774, 0.9646, 0.3229, 0.3289, 0.4811, 0.3282, 0.4676, 0.3332, 0.4681, 0.3328, 0.4773, 0.3657, 0.364, 0.3802, 0.3461, 0.382, 0.3549, 0.3726, 0.3682, 0.8231, 0.483, 0.8342, 0.6375, 0.8046, 0.6402, 0.7878, 0.4862, 0.8584, 0.4811, 0.864, 0.6359, 0.8342, 0.6375, 0.8231, 0.483, 0.8938, 0.4804, 0.8938, 0.6354, 0.864, 0.6359, 0.8584, 0.4811, 0.9292, 0.4811, 0.9236, 0.6359, 0.8938, 0.6354, 0.8938, 0.4804, 0.9646, 0.483, 0.9534, 0.6375, 0.9236, 0.6359, 0.9292, 0.4811, 0.9998, 0.4862, 0.9831, 0.6402, 0.9534, 0.6375, 0.9646, 0.483, 0.4101, 0.426, 0.3584, 0.3833, 0.3657, 0.3815, 0.4104, 0.4218, 0.322, 0.4667, 0.3104, 0.4653, 0.3122, 0.4527, 0.3245, 0.4544, 0.3245, 0.4544, 0.3122, 0.4527, 0.3142, 0.4406, 0.3262, 0.4431, 0.3262, 0.4431, 0.3142, 0.4406, 0.3166, 0.4283, 0.3286, 0.4315, 0.3286, 0.4315, 0.3166, 0.4283, 0.3197, 0.4156, 0.3324, 0.4196, 0.3324, 0.4196, 0.3197, 0.4156, 0.3234, 0.402, 0.3372, 0.4069, 0.3372, 0.4069, 0.3234, 0.402, 0.3276, 0.3874, 0.3428, 0.393, 0.3428, 0.393, 0.3276, 0.3874, 0.3324, 0.3712, 0.3493, 0.378, 0.3493, 0.378, 0.3324, 0.3712, 0.3379, 0.3522, 0.3567, 0.3596, 0.3567, 0.3596, 0.3379, 0.3522, 0.3445, 0.3311, 0.3674, 0.3394, 0.3674, 0.3394, 0.3445, 0.3311, 0.351, 0.3077, 0.3765, 0.317, 0.3765, 0.317, 0.351, 0.3077, 0.3577, 0.2803, 0.3875, 0.2907, 0.3875, 0.2907, 0.3577, 0.2803, 0.3648, 0.2477, 0.4008, 0.2594, 0.4008, 0.2594, 0.3648, 0.2477, 0.372, 0.2078, 0.4169, 0.2216, 0.4169, 0.2216, 0.372, 0.2078, 0.3783, 0.1572, 0.4393, 0.1721, 0.4393, 0.1721, 0.3783, 0.1572, 0.3802, 0.09103, 0.4655, 0.1046, 0.4655, 0.1046, 0.3802, 0.09103, 0.3689, 0.0001593, 0.4951, 0.0001593, 0.3946, 0.9322, 0.2789, 0.9214, 0.3046, 0.833, 0.3883, 0.8361, 0.3883, 0.8361, 0.3046, 0.833, 0.3148, 0.7692, 0.3769, 0.7669, 0.3769, 0.7669, 0.3148, 0.7692, 0.3173, 0.7198, 0.3644, 0.7148, 0.3644, 0.7148, 0.3173, 0.7198, 0.3165, 0.6807, 0.3531, 0.6756, 0.3531, 0.6756, 0.3165, 0.6807, 0.3147, 0.6489, 0.3441, 0.6451, 0.3441, 0.6451, 0.3147, 0.6489, 0.313, 0.6222, 0.3383, 0.6191, 0.3383, 0.6191, 0.313, 0.6222, 0.3113, 0.5991, 0.3339, 0.5963, 0.3339, 0.5963, 0.3113, 0.5991, 0.3094, 0.578, 0.3281, 0.5756, 0.3281, 0.5756, 0.3094, 0.578, 0.3083, 0.5598, 0.3253, 0.5576, 0.3253, 0.5576, 0.3083, 0.5598, 0.3075, 0.544, 0.3226, 0.5429, 0.3226, 0.5429, 0.3075, 0.544, 0.3071, 0.5296, 0.3208, 0.5292, 0.3208, 0.5292, 0.3071, 0.5296, 0.3072, 0.516, 0.3202, 0.5162, 0.3202, 0.5162, 0.3072, 0.516, 0.3076, 0.5031, 0.3202, 0.5037, 0.3202, 0.5037, 0.3076, 0.5031, 0.3083, 0.4907, 0.3207, 0.4916, 0.3216, 0.4798, 0.3092, 0.4784, 0.3104, 0.4656, 0.3219, 0.4669, 0.3207, 0.4916, 0.3083, 0.4907, 0.3092, 0.4784, 0.3216, 0.4798, 0.3802, 0.3461, 0.3657, 0.364, 0.3567, 0.3596, 0.3674, 0.3394, 0.2375, 0.5507, 0.2419, 0.5357, 0.3075, 0.544, 0.3083, 0.5598, 0.2535, 0.4829, 0.2552, 0.4706, 0.3092, 0.4784, 0.3083, 0.4907, 0.3282, 0.4676, 0.3289, 0.4811, 0.3216, 0.4798, 0.3219, 0.4669, 0.5493, 0.02693, 0.5107, 0.1275, 0.4655, 0.1046, 0.4951, 0.0001593, 0.3316, 0.4555, 0.3282, 0.4675, 0.322, 0.4667, 0.3245, 0.4544, 0.2595, 0.4196, 0.2597, 0.4063, 0.3197, 0.4156, 0.3166, 0.4283, 0.2558, 0.3444, 0.2528, 0.326, 0.3445, 0.3311, 0.3379, 0.3522, 0.3476, 0.5939, 0.3519, 0.6158, 0.3383, 0.6191, 0.3339, 0.5963, 0.3657, 0.364, 0.3584, 0.3833, 0.3493, 0.378, 0.3567, 0.3596, 0.2244, 0.2365, 0.2106, 0.2102, 0.3783, 0.1572, 0.372, 0.2078, 0.1636, 0.693, 0.1819, 0.6687, 0.3173, 0.7198, 0.3148, 0.7692, 0.3274, 0.492, 0.3271, 0.5038, 0.3202, 0.5037, 0.3207, 0.4916, 0.5107, 0.1275, 0.4713, 0.1885, 0.4393, 0.1721, 0.4655, 0.1046, 0.2258, 0.5841, 0.2322, 0.5667, 0.3094, 0.578, 0.3113, 0.5991, 0.2487, 0.5083, 0.2513, 0.4954, 0.3076, 0.5031, 0.3072, 0.516, 0.3519, 0.6158, 0.3593, 0.6404, 0.3441, 0.6451, 0.3383, 0.6191, 0.3584, 0.3833, 0.3508, 0.3966, 0.3428, 0.393, 0.3493, 0.378, 0.2579, 0.4449, 0.2589, 0.4324, 0.3142, 0.4406, 0.3122, 0.4527, 0.3271, 0.5038, 0.3272, 0.516, 0.3202, 0.5162, 0.3202, 0.5037, 0.259, 0.3774, 0.2577, 0.3615, 0.3324, 0.3712, 0.3276, 0.3874, 0.2427, 0.2846, 0.2349, 0.2614, 0.3648, 0.2477, 0.3577, 0.2803, 0.4713, 0.1885, 0.4397, 0.2336, 0.4169, 0.2216, 0.4393, 0.1721, 0.1138, 0.7386, 0.1411, 0.7171, 0.3046, 0.833, 0.2789, 0.9214, 0.2083, 0.6233, 0.2179, 0.6029, 0.313, 0.6222, 0.3147, 0.6489, 0.3593, 0.6404, 0.3725, 0.6686, 0.3531, 0.6756, 0.3441, 0.6451, 0.3508, 0.3966, 0.3445, 0.41, 0.3372, 0.4069, 0.3428, 0.393, 0.2419, 0.5357, 0.2456, 0.5216, 0.3071, 0.5296, 0.3075, 0.544, 0.2552, 0.4706, 0.2565, 0.4583, 0.3104, 0.4656, 0.3092, 0.4784, 0.3272, 0.516, 0.328, 0.5284, 0.3208, 0.5292, 0.3202, 0.5162, 0.4397, 0.2336, 0.4196, 0.2686, 0.4008, 0.2594, 0.4169, 0.2216, 0.2597, 0.4063, 0.2596, 0.3922, 0.3234, 0.402, 0.3197, 0.4156, 0.1592, 0.4485, 0.1591, 0.4431, 0.2579, 0.4449, 0.2566, 0.4571, 0.1591, 0.4431, 0.1582, 0.4376, 0.2589, 0.4324, 0.2579, 0.4449, 0.1582, 0.4376, 0.1567, 0.4321, 0.2595, 0.4196, 0.2589, 0.4324, 0.1567, 0.4321, 0.1544, 0.4265, 0.2597, 0.4063, 0.2595, 0.4196, 0.1544, 0.4265, 0.1514, 0.421, 0.2596, 0.3922, 0.2597, 0.4063, 0.1514, 0.421, 0.1475, 0.4155, 0.259, 0.3774, 0.2596, 0.3922, 0.1475, 0.4155, 0.1432, 0.4101, 0.2577, 0.3615, 0.259, 0.3774, 0.1432, 0.4101, 0.1387, 0.4056, 0.2558, 0.3444, 0.2577, 0.3615, 0.1387, 0.4056, 0.1328, 0.4017, 0.2528, 0.326, 0.2558, 0.3444, 0.1328, 0.4017, 0.1255, 0.3987, 0.2486, 0.3061, 0.2528, 0.326, 0.1255, 0.3987, 0.116, 0.3966, 0.2427, 0.2846, 0.2486, 0.3061, 0.116, 0.3966, 0.1037, 0.3961, 0.2349, 0.2614, 0.2427, 0.2846, 0.1037, 0.3961, 0.08784, 0.398, 0.2244, 0.2365, 0.2349, 0.2614, 0.08784, 0.398, 0.06697, 0.4037, 0.2106, 0.2102, 0.2244, 0.2365, 0.06697, 0.4037, 0.03901, 0.416, 0.1926, 0.1831, 0.2106, 0.2102, 0.03901, 0.416, 0.0001593, 0.4397, 0.1696, 0.1563, 0.1926, 0.1831, 0.0001593, 0.4397, 0.02108, 0.4592, 0.1411, 0.7171, 0.1138, 0.7386, 0.02108, 0.4592, 0.04101, 0.4719, 0.1636, 0.693, 0.1411, 0.7171, 0.04101, 0.4719, 0.05943, 0.4795, 0.1819, 0.6687, 0.1636, 0.693, 0.05943, 0.4795, 0.07686, 0.4834, 0.1965, 0.6453, 0.1819, 0.6687, 0.07686, 0.4834, 0.09194, 0.4847, 0.2083, 0.6233, 0.1965, 0.6453, 0.09194, 0.4847, 0.1049, 0.4841, 0.2179, 0.6029, 0.2083, 0.6233, 0.1049, 0.4841, 0.1161, 0.4822, 0.2258, 0.5841, 0.2179, 0.6029, 0.1161, 0.4822, 0.1267, 0.4806, 0.2322, 0.5667, 0.2258, 0.5841, 0.1267, 0.4806, 0.1354, 0.4781, 0.2375, 0.5507, 0.2322, 0.5667, 0.1354, 0.4781, 0.1423, 0.4749, 0.2419, 0.5357, 0.2375, 0.5507, 0.1423, 0.4749, 0.1478, 0.4712, 0.2456, 0.5216, 0.2419, 0.5357, 0.1478, 0.4712, 0.1521, 0.4672, 0.2487, 0.5083, 0.2456, 0.5216, 0.1521, 0.4672, 0.1554, 0.4629, 0.2513, 0.4954, 0.2487, 0.5083, 0.1554, 0.4629, 0.1576, 0.4583, 0.2535, 0.4829, 0.2513, 0.4954, 0.1576, 0.4583, 0.1589, 0.4535, 0.2552, 0.4706, 0.2535, 0.4829, 0.1589, 0.4535, 0.1592, 0.4485, 0.2565, 0.4583, 0.2552, 0.4706, 0.3697, 0.4804, 0.3328, 0.4773, 0.3332, 0.4681, 0.3693, 0.473, 0.398, 0.5421, 0.344, 0.5707, 0.3399, 0.5577, 0.3897, 0.532, 0.4092, 0.5512, 0.3504, 0.5841, 0.344, 0.5707, 0.398, 0.5421, 0.7806, 0.5646, 0.4966, 0.9101, 0.4639, 0.8308, 0.6501, 0.5732, 0.6791, 0.4387, 0.547, 0.1273, 0.596, 0.04475, 0.7875, 0.4638, 0.4219, 0.4146, 0.3726, 0.3682, 0.382, 0.3549, 0.4359, 0.4052, 0.4104, 0.4218, 0.3657, 0.3815, 0.3726, 0.3682, 0.4219, 0.4146, 0.3693, 0.4729, 0.3332, 0.468, 0.3345, 0.4588, 0.3703, 0.4651, 0.3735, 0.4624, 0.3724, 0.4732, 0.3693, 0.4729, 0.3703, 0.4651, 0.425, 0.4202, 0.4101, 0.426, 0.4104, 0.4218, 0.4219, 0.4146, 0.3584, 0.3833, 0.3657, 0.364, 0.3726, 0.3682, 0.3657, 0.3815, 0.3347, 0.5558, 0.3905, 0.5261, 0.3897, 0.532, 0.3399, 0.5577, 0.4384, 0.8273, 0.6326, 0.5458, 0.6501, 0.5732, 0.4639, 0.8308, 0.3905, 0.5261, 0.4018, 0.5384, 0.398, 0.5421, 0.3897, 0.532, 0.3282, 0.4675, 0.3316, 0.4555, 0.3345, 0.4588, 0.3332, 0.468, 0.3802, 0.3461, 0.4472, 0.4058, 0.4359, 0.4052, 0.382, 0.3549, 0.6326, 0.5458, 0.7603, 0.5073, 0.7806, 0.5646, 0.6501, 0.5732, 0.3721, 0.4825, 0.3289, 0.4811, 0.3328, 0.4773, 0.3697, 0.4804, 0.3371, 0.5732, 0.3347, 0.5558, 0.3399, 0.5577, 0.344, 0.5707, 0.3316, 0.4555, 0.3735, 0.4624, 0.3703, 0.4651, 0.3345, 0.4588, 0.4472, 0.4058, 0.425, 0.4202, 0.4219, 0.4146, 0.4359, 0.4052, 0.4172, 0.5507, 0.3476, 0.5939, 0.3504, 0.5841, 0.4092, 0.5512, 0.5107, 0.1275, 0.5493, 0.02693, 0.596, 0.04475, 0.547, 0.1273, 0.6641, 0.4558, 0.5107, 0.1275, 0.547, 0.1273, 0.6791, 0.4387])
me_cylinder_001.use_remesh_preserve_volume = False
me_cylinder_001.use_remesh_preserve_attributes = False
me_cylinder_001.use_mirror_vertex_groups = False
me_cylinder_001.update()
me_cylinder = bpy.data.meshes.new('Cylinder')
me_cylinder.from_pydata([(-2.022, -0.09076, 1.901), (-2.166, -0.09577, 1.941), (-2.06, -0.1831, 1.752), (-2.204, -0.1881, 1.792), (-2.104, -0.0963, 1.602), (-2.248, -0.1013, 1.641), (-2.111, 0.0829, 1.6), (-2.255, 0.07789, 1.64), (-2.073, 0.1753, 1.749), (-2.217, 0.1703, 1.789), (-2.028, 0.08843, 1.9), (-2.172, 0.08343, 1.939), (-2.251, -0.1034, 0.9051), (-2.395, -0.1083, 0.9448), (-2.29, -0.1911, 0.7536), (-2.434, -0.196, 0.7933), (-2.334, -0.09959, 0.6057), (-2.478, -0.1045, 0.6454), (-2.339, 0.07963, 0.6094), (-2.483, 0.0747, 0.6491), (-2.3, 0.1674, 0.7609), (-2.444, 0.1624, 0.8006), (-2.256, 0.07586, 0.9088), (-2.4, 0.07094, 0.9484), (1.965, 0.05015, 1.938), (2.109, 0.05909, 1.978), (2.001, 0.1435, 1.79), (2.145, 0.1525, 1.829), (2.048, 0.05793, 1.639), (2.191, 0.06688, 1.679), (2.059, -0.121, 1.638), (2.203, -0.1121, 1.677), (2.024, -0.2144, 1.787), (2.168, -0.2054, 1.826), (1.977, -0.1288, 1.937), (2.121, -0.1199, 1.977), (2.207, 0.069, 0.9041), (2.35, 0.07787, 0.9438), (2.243, 0.1578, 0.7526), (2.387, 0.1666, 0.7923), (2.289, 0.0675, 0.6047), (2.433, 0.07637, 0.6444), (2.299, -0.1115, 0.6084), (2.443, -0.1026, 0.6481), (2.263, -0.2003, 0.7599), (2.407, -0.1914, 0.7996), (2.217, -0.11, 0.9078), (2.36, -0.1011, 0.9475), (-0.09479, 2.23, 0.9278), (-0.09972, 2.374, 0.9675), (-0.1825, 2.268, 0.7763), (-0.1874, 2.412, 0.816), (-0.09103, 2.312, 0.6284), (-0.09596, 2.456, 0.6681), (0.08819, 2.317, 0.6321), (0.08326, 2.461, 0.6718), (0.1759, 2.279, 0.7836), (0.171, 2.423, 0.8233), (0.08442, 2.235, 0.9315), (0.0795, 2.379, 0.9712), (-0.08221, 2.0, 1.962), (-0.08721, 2.144, 2.002), (-0.1746, 2.038, 1.813), (-0.1796, 2.182, 1.853), (-0.08774, 2.083, 1.663), (-0.09275, 2.227, 1.702), (0.09146, 2.089, 1.661), (0.08645, 2.233, 1.701), (0.1838, 2.052, 1.81), (0.1788, 2.196, 1.85), (0.09699, 2.007, 1.961), (0.09198, 2.151, 2.0), (-2.027, 1.6, 0.4131), (-2.056, 1.619, 0.5205), (-2.152, 1.634, 0.3735), (-2.181, 1.653, 0.481), (-2.181, 1.762, 0.3427), (-2.21, 1.782, 0.4501), (-2.085, 1.857, 0.3515), (-2.113, 1.877, 0.4589), (-1.96, 1.823, 0.391), (-1.988, 1.843, 0.4985), (-1.931, 1.695, 0.4219), (-1.96, 1.714, 0.5293), (-1.726, 1.924, 0.4106), (-1.746, 1.951, 0.5185), (-1.851, 1.965, 0.3774), (-1.871, 1.991, 0.4853), (-1.873, 2.094, 0.3418), (-1.893, 2.12, 0.4498), (-1.77, 2.182, 0.3394), (-1.791, 2.208, 0.4474), (-1.645, 2.142, 0.3726), (-1.666, 2.168, 0.4805), (-1.623, 2.013, 0.4082), (-1.643, 2.039, 0.5161), (1.896, 1.691, 0.4588), (1.924, 1.709, 0.5668), (1.935, 1.818, 0.4283), (1.963, 1.835, 0.5362), (2.063, 1.842, 0.391), (2.091, 1.86, 0.4989), (2.152, 1.741, 0.3842), (2.18, 1.758, 0.4922), (2.113, 1.614, 0.4148), (2.142, 1.632, 0.5227), (1.985, 1.59, 0.4521), (2.014, 1.607, 0.56), (1.567, 2.015, 0.4543), (1.592, 2.035, 0.5623), (1.598, 2.143, 0.4228), (1.623, 2.163, 0.5309), (1.724, 2.175, 0.3868), (1.75, 2.196, 0.4949), (1.82, 2.079, 0.3822), (1.845, 2.1, 0.4903), (1.789, 1.951, 0.4137), (1.814, 1.972, 0.5218), (1.662, 1.919, 0.4497), (1.688, 1.939, 0.5578), (-2.39, 3.323e-07, 0.0178), (-1.693, 3.055e-07, 2.442), (-2.344, 0.4662, 0.0178), (-1.661, 0.3303, 2.442), (-2.208, 0.9144, 0.0178), (-1.564, 0.648, 2.442), (-1.987, 1.328, 0.0178), (-1.408, 0.9407, 2.442), (-1.69, 1.69, 0.0178), (-1.197, 1.197, 2.442), (-1.328, 1.987, 0.0178), (-0.9407, 1.408, 2.442), (-0.9144, 2.208, 0.0178), (-0.648, 1.564, 2.442), (-0.4662, 2.344, 0.0178), (-0.3303, 1.661, 2.442), (1.519e-07, 2.39, 0.0178), (-1.105e-07, 1.693, 2.442), (0.4662, 2.344, 0.0178), (0.3303, 1.661, 2.442), (0.9144, 2.208, 0.0178), (0.648, 1.564, 2.442), (1.328, 1.987, 0.0178), (0.9407, 1.408, 2.442), (1.69, 1.69, 0.0178), (1.197, 1.197, 2.442), (1.987, 1.328, 0.0178), (1.408, 0.9407, 2.442), (2.208, 0.9144, 0.0178), (1.564, 0.648, 2.442), (2.344, 0.4662, 0.0178), (1.661, 0.3303, 2.442), (2.39, -1.111e-06, 0.0178), (1.693, -7.171e-07, 2.442), (2.344, -0.4662, 0.0178), (1.661, -0.3303, 2.442), (2.208, -0.9144, 0.0178), (1.564, -0.648, 2.442), (1.987, -1.328, 0.0178), (1.408, -0.9407, 2.442), (1.69, -1.69, 0.0178), (1.197, -1.197, 2.442), (1.328, -1.987, 0.0178), (0.9407, -1.408, 2.442), (0.9144, -2.208, 0.0178), (0.648, -1.564, 2.442), (0.4662, -2.344, 0.0178), (0.3303, -1.661, 2.442), (-2.64e-06, -2.39, 0.0178), (-2.089e-06, -1.693, 2.442), (-0.4662, -2.344, 0.0178), (-0.3303, -1.661, 2.442), (-0.9144, -2.208, 0.0178), (-0.648, -1.564, 2.442), (-1.328, -1.987, 0.0178), (-0.9407, -1.408, 2.442), (-1.69, -1.69, 0.0178), (-1.197, -1.197, 2.442), (-1.987, -1.328, 0.0178), (-1.408, -0.9407, 2.442), (-2.208, -0.9144, 0.0178), (-1.564, -0.648, 2.442), (-2.344, -0.4662, 0.0178), (-1.661, -0.3303, 2.442), (-2.39, 3.323e-07, 0.5263), (-2.344, 0.4662, 0.5263), (-2.208, 0.9144, 0.5263), (-1.987, 1.328, 0.5263), (-1.69, 1.69, 0.5263), (-1.328, 1.987, 0.5263), (-0.9144, 2.208, 0.5263), (-0.4662, 2.344, 0.5263), (1.519e-07, 2.39, 0.5263), (0.4662, 2.344, 0.5263), (0.9144, 2.208, 0.5263), (1.328, 1.987, 0.5263), (1.69, 1.69, 0.5263), (1.987, 1.328, 0.5263), (2.208, 0.9144, 0.5263), (2.344, 0.4662, 0.5263), (2.39, -1.111e-06, 0.5263), (2.344, -0.4662, 0.5263), (2.208, -0.9144, 0.5263), (1.987, -1.328, 0.5263), (1.69, -1.69, 0.5263), (1.328, -1.987, 0.5263), (0.9144, -2.208, 0.5263), (0.4662, -2.344, 0.5263), (-2.64e-06, -2.39, 0.5263), (-0.4662, -2.344, 0.5263), (-0.9144, -2.208, 0.5263), (-1.328, -1.987, 0.5263), (-1.69, -1.69, 0.5263), (-1.987, -1.328, 0.5263), (-2.208, -0.9144, 0.5263), (-2.344, -0.4662, 0.5263), (1.722, 2.369, 0.3546), (1.722, 2.369, 0.0178), (2.084, 2.072, 0.0178), (2.084, 2.072, 0.3546), (2.382, 1.71, 0.0178), (2.382, 1.71, 0.3546), (2.394, -1.713, 0.3546), (2.394, -1.713, 0.0178), (2.097, -2.076, 0.0178), (2.097, -2.076, 0.3546), (1.735, -2.373, 0.0178), (1.735, -2.373, 0.3546), (-1.713, -2.386, 0.3546), (-1.713, -2.386, 0.0178), (-2.076, -2.088, 0.0178), (-2.076, -2.088, 0.3546), (-2.373, -1.726, 0.0178), (-2.373, -1.726, 0.3546), (-2.379, 1.718, 0.3546), (-2.379, 1.718, 0.0178), (-2.082, 2.08, 0.0178), (-2.082, 2.08, 0.3546), (-1.72, 2.377, 0.0178), (-1.72, 2.377, 0.3546), (-1.987, 3.144e-07, 2.139), (-1.949, 0.3877, 2.139), (-1.836, 0.7605, 2.139), (-1.652, 1.104, 2.139), (-1.405, 1.405, 2.139), (-1.104, 1.652, 2.139), (-0.7605, 1.836, 2.139), (-0.3877, 1.949, 2.139), (1.778e-09, 1.987, 2.139), (0.3877, 1.949, 2.139), (0.7605, 1.836, 2.139), (1.104, 1.652, 2.139), (1.405, 1.405, 2.139), (1.652, 1.104, 2.139), (1.836, 0.7605, 2.139), (1.949, 0.3877, 2.139), (1.987, -8.859e-07, 2.139), (1.949, -0.3877, 2.139), (1.836, -0.7605, 2.139), (1.652, -1.104, 2.139), (1.405, -1.405, 2.139), (1.104, -1.652, 2.139), (0.7605, -1.836, 2.139), (0.3877, -1.949, 2.139), (-2.32e-06, -1.987, 2.139), (-0.3877, -1.949, 2.139), (-0.7605, -1.836, 2.139), (-1.104, -1.652, 2.139), (-1.405, -1.405, 2.139), (-1.652, -1.104, 2.139), (-1.836, -0.7605, 2.139), (-1.949, -0.3877, 2.139), (-1.999, 0.3977, 2.442), (-2.038, 4.017e-07, 2.442), (-2.129, 4.063e-07, 2.139), (-1.883, 0.78, 2.442), (-1.695, 1.132, 2.442), (-1.441, 1.441, 2.442), (-1.132, 1.695, 2.442), (-0.78, 1.883, 2.442), (-0.3977, 1.999, 2.442), (-4.053e-08, 2.038, 2.442), (0.3977, 1.999, 2.442), (0.78, 1.883, 2.442), (1.132, 1.695, 2.442), (1.441, 1.441, 2.442), (1.695, 1.132, 2.442), (1.883, 0.78, 2.442), (1.999, 0.3977, 2.442), (2.038, -8.86e-07, 2.442), (1.999, -0.3977, 2.442), (1.883, -0.78, 2.442), (1.695, -1.132, 2.442), (1.441, -1.441, 2.442), (1.132, -1.695, 2.442), (0.78, -1.883, 2.442), (0.3977, -1.999, 2.442), (-2.395e-06, -2.038, 2.442), (-0.3977, -1.999, 2.442), (-0.78, -1.883, 2.442), (-1.132, -1.695, 2.442), (-1.441, -1.441, 2.442), (-1.695, -1.132, 2.442), (-1.883, -0.78, 2.442), (-1.999, -0.3977, 2.442), (-2.088, 0.4153, 2.139), (-1.967, 0.8147, 2.139), (-1.77, 1.183, 2.139), (-1.505, 1.505, 2.139), (-1.183, 1.77, 2.139), (-0.8147, 1.967, 2.139), (-0.4153, 2.088, 2.139), (-8.216e-09, 2.129, 2.139), (0.4153, 2.088, 2.139), (0.8147, 1.967, 2.139), (1.183, 1.77, 2.139), (1.505, 1.505, 2.139), (1.77, 1.183, 2.139), (1.967, 0.8147, 2.139), (2.088, 0.4153, 2.139), (2.129, -9.386e-07, 2.139), (2.088, -0.4153, 2.139), (1.967, -0.8147, 2.139), (1.77, -1.183, 2.139), (1.505, -1.505, 2.139), (1.183, -1.77, 2.139), (0.8147, -1.967, 2.139), (0.4153, -2.088, 2.139), (-2.467e-06, -2.129, 2.139), (-0.4153, -2.088, 2.139), (-0.8147, -1.967, 2.139), (-1.183, -1.77, 2.139), (-1.505, -1.505, 2.139), (-1.77, -1.183, 2.139), (-1.967, -0.8147, 2.139), (-2.088, -0.4153, 2.139), (-1.714, 0.3409, 0.8244), (-1.747, 2.935e-07, 0.8244), (-1.614, 0.6687, 0.8244), (-1.453, 0.9708, 0.8244), (-1.236, 1.236, 0.8244), (-0.9708, 1.453, 0.8244), (-0.6687, 1.614, 0.8244), (-0.3409, 1.714, 0.8244), (-7.84e-08, 1.747, 0.8244), (0.3409, 1.714, 0.8244), (0.6687, 1.614, 0.8244), (0.9708, 1.453, 0.8244), (1.236, 1.236, 0.8244), (1.453, 0.9708, 0.8244), (1.614, 0.6687, 0.8244), (1.714, 0.3409, 0.8244), (1.747, -7.591e-07, 0.8244), (1.714, -0.3409, 0.8244), (1.614, -0.6687, 0.8244), (1.453, -0.9708, 0.8244), (1.236, -1.236, 0.8244), (0.9708, -1.453, 0.8244), (0.6687, -1.614, 0.8244), (0.3409, -1.714, 0.8244), (-2.121e-06, -1.747, 0.8244), (-0.3409, -1.714, 0.8244), (-0.6687, -1.614, 0.8244), (-0.9708, -1.453, 0.8244), (-1.236, -1.236, 0.8244), (-1.453, -0.9708, 0.8244), (-1.614, -0.6687, 0.8244), (-1.714, -0.3409, 0.8244), (-2.245, 0.4465, 0.9313), (-2.114, 0.8758, 0.9313), (-1.903, 1.271, 0.9313), (-1.618, 1.618, 0.9313), (-1.271, 1.903, 0.9313), (-0.8758, 2.114, 0.9313), (-0.4465, 2.245, 0.9313), (1.142e-07, 2.288, 0.9313), (0.4465, 2.245, 0.9313), (0.8758, 2.114, 0.9313), (1.271, 1.903, 0.9313), (1.618, 1.618, 0.9313), (1.903, 1.271, 0.9313), (2.114, 0.8758, 0.9313), (2.245, 0.4465, 0.9313), (2.288, -1.054e-06, 0.9313), (2.245, -0.4465, 0.9313), (2.114, -0.8758, 0.9313), (1.903, -1.271, 0.9313), (1.618, -1.618, 0.9313), (1.271, -1.903, 0.9313), (0.8758, -2.114, 0.9313), (0.4465, -2.245, 0.9313), (-2.559e-06, -2.288, 0.9313), (-0.4465, -2.245, 0.9313), (-0.8758, -2.114, 0.9313), (-1.271, -1.903, 0.9313), (-1.618, -1.618, 0.9313), (-1.903, -1.271, 0.9313), (-2.114, -0.8758, 0.9313), (-2.245, -0.4465, 0.9313), (-2.288, 3.278e-07, 0.9313), (-2.069, 3.181e-07, 1.811), (-2.029, 0.4037, 1.811), (-1.825, 0.7559, 1.764), (-1.642, 1.097, 1.764), (-1.397, 1.397, 1.764), (-1.097, 1.642, 1.764), (-0.7559, 1.825, 1.764), (-0.4037, 2.029, 1.811), (3.231e-08, 2.069, 1.811), (0.4037, 2.029, 1.811), (0.7559, 1.825, 1.764), (1.097, 1.642, 1.764), (1.397, 1.397, 1.764), (1.642, 1.097, 1.764), (1.825, 0.7559, 1.764), (2.029, 0.4037, 1.811), (2.069, -9.317e-07, 1.811), (2.029, -0.4037, 1.811), (1.825, -0.7559, 1.764), (1.642, -1.097, 1.764), (1.397, -1.397, 1.764), (1.097, -1.642, 1.764), (0.7559, -1.825, 1.764), (0.4037, -2.029, 1.811), (-2.385e-06, -2.069, 1.811), (-0.4037, -2.029, 1.811), (-0.7559, -1.825, 1.764), (-1.097, -1.642, 1.764), (-1.397, -1.397, 1.764), (-1.642, -1.097, 1.764), (-1.825, -0.7559, 1.764), (-2.029, -0.4037, 1.811), (-1.929, 0.414, 1.764), (-2.121, 0.4522, 0.9778), (-0.414, 1.929, 1.764), (-0.4522, 2.121, 0.9778), (0.414, 1.929, 1.764), (0.4522, 2.121, 0.9778), (1.929, 0.414, 1.764), (2.121, 0.4522, 0.9778), (1.929, -0.414, 1.764), (2.121, -0.4522, 0.9778), (0.414, -1.929, 1.764), (0.4522, -2.121, 0.9778), (-0.414, -1.929, 1.764), (-0.4522, -2.121, 0.9778), (-1.929, -0.414, 1.764), (-2.121, -0.4522, 0.9778), (-2.006, 0.831, 0.9778), (-1.806, 1.206, 0.9778), (-1.535, 1.535, 0.9778), (-1.206, 1.806, 0.9778), (-0.831, 2.006, 0.9778), (0.831, 2.006, 0.9778), (1.206, 1.806, 0.9778), (1.535, 1.535, 0.9778), (1.806, 1.206, 0.9778), (2.006, 0.831, 0.9778), (2.006, -0.831, 0.9778), (1.806, -1.206, 0.9778), (1.535, -1.535, 0.9778), (1.206, -1.806, 0.9778), (0.831, -2.006, 0.9778), (-0.831, -2.006, 0.9778), (-1.206, -1.806, 0.9778), (-1.535, -1.535, 0.9778), (-1.806, -1.206, 0.9778), (-2.006, -0.831, 0.9778), (-1.912, 0.7918, 1.811), (-1.72, 1.15, 1.811), (-1.463, 1.463, 1.811), (-1.15, 1.72, 1.811), (-0.7918, 1.912, 1.811), (0.7918, 1.912, 1.811), (1.15, 1.72, 1.811), (1.463, 1.463, 1.811), (1.72, 1.15, 1.811), (1.912, 0.7918, 1.811), (1.912, -0.7918, 1.811), (1.72, -1.15, 1.811), (1.463, -1.463, 1.811), (1.15, -1.72, 1.811), (0.7918, -1.912, 1.811), (-0.7918, -1.912, 1.811), (-1.15, -1.72, 1.811), (-1.463, -1.463, 1.811), (-1.72, -1.15, 1.811), (-1.912, -0.7918, 1.811)], [], [(0, 1, 3, 2), (2, 3, 5, 4), (4, 5, 7, 6), (6, 7, 9, 8), (3, 1, 11, 9, 7, 5), (10, 11, 1, 0), (8, 9, 11, 10), (0, 2, 4, 6, 8, 10), (12, 13, 15, 14), (14, 15, 17, 16), (16, 17, 19, 18), (18, 19, 21, 20), (15, 13, 23, 21, 19, 17), (22, 23, 13, 12), (20, 21, 23, 22), (12, 14, 16, 18, 20, 22), (24, 25, 27, 26), (26, 27, 29, 28), (28, 29, 31, 30), (30, 31, 33, 32), (27, 25, 35, 33, 31, 29), (34, 35, 25, 24), (32, 33, 35, 34), (24, 26, 28, 30, 32, 34), (36, 37, 39, 38), (38, 39, 41, 40), (40, 41, 43, 42), (42, 43, 45, 44), (39, 37, 47, 45, 43, 41), (46, 47, 37, 36), (44, 45, 47, 46), (36, 38, 40, 42, 44, 46), (48, 49, 51, 50), (50, 51, 53, 52), (52, 53, 55, 54), (54, 55, 57, 56), (51, 49, 59, 57, 55, 53), (58, 59, 49, 48), (56, 57, 59, 58), (48, 50, 52, 54, 56, 58), (60, 61, 63, 62), (62, 63, 65, 64), (64, 65, 67, 66), (66, 67, 69, 68), (63, 61, 71, 69, 67, 65), (70, 71, 61, 60), (68, 69, 71, 70), (60, 62, 64, 66, 68, 70), (72, 73, 75, 74), (74, 75, 77, 76), (76, 77, 79, 78), (78, 79, 81, 80), (75, 73, 83, 81, 79, 77), (82, 83, 73, 72), (80, 81, 83, 82), (72, 74, 76, 78, 80, 82), (84, 85, 87, 86), (86, 87, 89, 88), (88, 89, 91, 90), (90, 91, 93, 92), (87, 85, 95, 93, 91, 89), (94, 95, 85, 84), (92, 93, 95, 94), (84, 86, 88, 90, 92, 94), (96, 97, 99, 98), (98, 99, 101, 100), (100, 101, 103, 102), (102, 103, 105, 104), (99, 97, 107, 105, 103, 101), (106, 107, 97, 96), (104, 105, 107, 106), (96, 98, 100, 102, 104, 106), (108, 109, 111, 110), (110, 111, 113, 112), (112, 113, 115, 114), (114, 115, 117, 116), (111, 109, 119, 117, 115, 113), (118, 119, 109, 108), (116, 117, 119, 118), (108, 110, 112, 114, 116, 118), (261, 260, 324, 325), (129, 131, 278, 277), (254, 253, 317, 318), (269, 268, 332, 333), (183, 121, 273, 304), (173, 175, 300, 299), (247, 246, 310, 311), (163, 165, 295, 294), (262, 261, 325, 326), (153, 155, 290, 289), (143, 145, 285, 284), (255, 254, 318, 319), (270, 269, 333, 334), (133, 135, 280, 279), (123, 125, 275, 272), (248, 247, 311, 312), (263, 262, 326, 327), (177, 179, 302, 301), (241, 240, 274, 305), (256, 255, 319, 320), (167, 169, 297, 296), (157, 159, 292, 291), (240, 271, 335, 274), (147, 149, 287, 286), (249, 248, 312, 313), (137, 139, 282, 281), (264, 263, 327, 328), (127, 129, 277, 276), (242, 241, 305, 306), (257, 256, 320, 321), (336, 337, 367, 366, 365, 364, 363, 362, 361, 360, 359, 358, 357, 356, 355, 354, 353, 352, 351, 350, 349, 348, 347, 346, 345, 344, 343, 342, 341, 340, 339, 338), (271, 270, 334, 335), (181, 183, 304, 303), (120, 122, 124, 126, 128, 130, 132, 134, 136, 138, 140, 142, 144, 146, 148, 150, 152, 154, 156, 158, 160, 162, 164, 166, 168, 170, 172, 174, 176, 178, 180, 182), (180, 214, 215, 182), (182, 215, 184, 120), (178, 213, 214, 180), (212, 213, 233, 231), (211, 212, 231, 228), (172, 210, 211, 174), (170, 209, 210, 172), (168, 208, 209, 170), (166, 207, 208, 168), (164, 206, 207, 166), (162, 205, 206, 164), (204, 205, 227, 225), (203, 204, 225, 222), (156, 202, 203, 158), (154, 201, 202, 156), (152, 200, 201, 154), (150, 199, 200, 152), (148, 198, 199, 150), (146, 197, 198, 148), (196, 197, 221, 219), (195, 196, 219, 216), (140, 194, 195, 142), (138, 193, 194, 140), (136, 192, 193, 138), (134, 191, 192, 136), (132, 190, 191, 134), (130, 189, 190, 132), (188, 189, 239, 237), (187, 188, 237, 234), (124, 186, 187, 126), (122, 185, 186, 124), (120, 184, 185, 122), (218, 219, 221, 220), (217, 216, 219, 218), (197, 146, 220, 221), (146, 144, 218, 220), (144, 142, 217, 218), (142, 195, 216, 217), (224, 225, 227, 226), (223, 222, 225, 224), (205, 162, 226, 227), (162, 160, 224, 226), (160, 158, 223, 224), (158, 203, 222, 223), (230, 231, 233, 232), (229, 228, 231, 230), (213, 178, 232, 233), (178, 176, 230, 232), (176, 174, 229, 230), (174, 211, 228, 229), (236, 237, 239, 238), (235, 234, 237, 236), (189, 130, 238, 239), (130, 128, 236, 238), (128, 126, 235, 236), (126, 187, 234, 235), (487, 270, 271, 431), (431, 271, 240, 400), (486, 269, 270, 487), (485, 268, 269, 486), (484, 267, 268, 485), (483, 266, 267, 484), (425, 265, 266, 483), (424, 264, 265, 425), (423, 263, 264, 424), (482, 262, 263, 423), (481, 261, 262, 482), (480, 260, 261, 481), (479, 259, 260, 480), (478, 258, 259, 479), (417, 257, 258, 478), (416, 256, 257, 417), (415, 255, 256, 416), (477, 254, 255, 415), (476, 253, 254, 477), (475, 252, 253, 476), (474, 251, 252, 475), (473, 250, 251, 474), (409, 249, 250, 473), (408, 248, 249, 409), (407, 247, 248, 408), (472, 246, 247, 407), (471, 245, 246, 472), (470, 244, 245, 471), (469, 243, 244, 470), (468, 242, 243, 469), (401, 241, 242, 468), (400, 240, 241, 401), (274, 273, 272, 305), (305, 272, 275, 306), (306, 275, 276, 307), (307, 276, 277, 308), (308, 277, 278, 309), (309, 278, 279, 310), (310, 279, 280, 311), (311, 280, 281, 312), (312, 281, 282, 313), (313, 282, 283, 314), (314, 283, 284, 315), (315, 284, 285, 316), (316, 285, 286, 317), (317, 286, 287, 318), (318, 287, 288, 319), (319, 288, 289, 320), (320, 289, 290, 321), (321, 290, 291, 322), (322, 291, 292, 323), (323, 292, 293, 324), (324, 293, 294, 325), (325, 294, 295, 326), (326, 295, 296, 327), (327, 296, 297, 328), (328, 297, 298, 329), (329, 298, 299, 330), (330, 299, 300, 331), (331, 300, 301, 332), (332, 301, 302, 333), (333, 302, 303, 334), (335, 304, 273, 274), (334, 303, 304, 335), (139, 141, 283, 282), (246, 245, 309, 310), (149, 151, 288, 287), (268, 267, 331, 332), (159, 161, 293, 292), (169, 171, 298, 297), (253, 252, 316, 317), (179, 181, 303, 302), (260, 259, 323, 324), (245, 244, 308, 309), (125, 127, 276, 275), (267, 266, 330, 331), (135, 137, 281, 280), (252, 251, 315, 316), (121, 123, 272, 273), (145, 147, 286, 285), (155, 157, 291, 290), (165, 167, 296, 295), (259, 258, 322, 323), (244, 243, 307, 308), (175, 177, 301, 300), (266, 265, 329, 330), (251, 250, 314, 315), (131, 133, 279, 278), (258, 257, 321, 322), (141, 143, 284, 283), (243, 242, 306, 307), (151, 153, 289, 288), (265, 264, 328, 329), (161, 163, 294, 293), (250, 249, 313, 314), (171, 173, 299, 298), (337, 336, 123, 121), (336, 338, 125, 123), (338, 339, 127, 125), (339, 340, 129, 127), (340, 341, 131, 129), (341, 342, 133, 131), (342, 343, 135, 133), (343, 344, 137, 135), (344, 345, 139, 137), (345, 346, 141, 139), (346, 347, 143, 141), (347, 348, 145, 143), (348, 349, 147, 145), (349, 350, 149, 147), (350, 351, 151, 149), (351, 352, 153, 151), (352, 353, 155, 153), (353, 354, 157, 155), (354, 355, 159, 157), (355, 356, 161, 159), (356, 357, 163, 161), (357, 358, 165, 163), (358, 359, 167, 165), (359, 360, 169, 167), (360, 361, 171, 169), (361, 362, 173, 171), (362, 363, 175, 173), (363, 364, 177, 175), (364, 365, 179, 177), (365, 366, 181, 179), (366, 367, 183, 181), (367, 337, 121, 183), (184, 399, 368, 185), (185, 368, 369, 186), (186, 369, 370, 187), (187, 370, 371, 188), (188, 371, 372, 189), (189, 372, 373, 190), (190, 373, 374, 191), (191, 374, 375, 192), (192, 375, 376, 193), (193, 376, 377, 194), (194, 377, 378, 195), (195, 378, 379, 196), (196, 379, 380, 197), (197, 380, 381, 198), (198, 381, 382, 199), (199, 382, 383, 200), (200, 383, 384, 201), (201, 384, 385, 202), (202, 385, 386, 203), (203, 386, 387, 204), (204, 387, 388, 205), (205, 388, 389, 206), (206, 389, 390, 207), (207, 390, 391, 208), (208, 391, 392, 209), (209, 392, 393, 210), (210, 393, 394, 211), (211, 394, 395, 212), (212, 395, 396, 213), (213, 396, 397, 214), (215, 398, 399, 184), (214, 397, 398, 215), (399, 400, 401, 368), (433, 432, 402, 448), (448, 402, 403, 449), (449, 403, 404, 450), (450, 404, 405, 451), (451, 405, 406, 452), (452, 406, 434, 435), (374, 407, 408, 375), (375, 408, 409, 376), (437, 436, 410, 453), (453, 410, 411, 454), (454, 411, 412, 455), (455, 412, 413, 456), (456, 413, 414, 457), (457, 414, 438, 439), (382, 415, 416, 383), (383, 416, 417, 384), (441, 440, 418, 458), (458, 418, 419, 459), (459, 419, 420, 460), (460, 420, 421, 461), (461, 421, 422, 462), (462, 422, 442, 443), (390, 423, 424, 391), (391, 424, 425, 392), (445, 444, 426, 463), (463, 426, 427, 464), (464, 427, 428, 465), (465, 428, 429, 466), (466, 429, 430, 467), (398, 431, 400, 399), (467, 430, 446, 447), (432, 433, 368, 401), (435, 434, 407, 374), (436, 437, 376, 409), (439, 438, 415, 382), (440, 441, 384, 417), (443, 442, 423, 390), (444, 445, 392, 425), (447, 446, 431, 398), (433, 448, 369, 368), (448, 449, 370, 369), (449, 450, 371, 370), (450, 451, 372, 371), (451, 452, 373, 372), (452, 435, 374, 373), (437, 453, 377, 376), (453, 454, 378, 377), (454, 455, 379, 378), (455, 456, 380, 379), (456, 457, 381, 380), (457, 439, 382, 381), (441, 458, 385, 384), (458, 459, 386, 385), (459, 460, 387, 386), (460, 461, 388, 387), (461, 462, 389, 388), (462, 443, 390, 389), (445, 463, 393, 392), (463, 464, 394, 393), (464, 465, 395, 394), (465, 466, 396, 395), (466, 467, 397, 396), (467, 447, 398, 397), (402, 432, 401, 468), (403, 402, 468, 469), (404, 403, 469, 470), (405, 404, 470, 471), (406, 405, 471, 472), (434, 406, 472, 407), (410, 436, 409, 473), (411, 410, 473, 474), (412, 411, 474, 475), (413, 412, 475, 476), (414, 413, 476, 477), (438, 414, 477, 415), (418, 440, 417, 478), (419, 418, 478, 479), (420, 419, 479, 480), (421, 420, 480, 481), (422, 421, 481, 482), (442, 422, 482, 423), (426, 444, 425, 483), (427, 426, 483, 484), (428, 427, 484, 485), (429, 428, 485, 486), (430, 429, 486, 487), (446, 430, 487, 431)])
_uv = me_cylinder.uv_layers.new(name='UVMap')
_uv.uv.foreach_set('vector', [0.7581, 0.8172, 0.7923, 0.8172, 0.7923, 0.8514, 0.7581, 0.8514, 0.7232, 0.7126, 0.7575, 0.7126, 0.7575, 0.7468, 0.7232, 0.7468, 0.7575, 0.8514, 0.7232, 0.8514, 0.7232, 0.8172, 0.7575, 0.8172, 0.7581, 0.8863, 0.7581, 0.852, 0.7923, 0.852, 0.7923, 0.8863, 0.6598, 0.9677, 0.6598, 0.9506, 0.645, 0.9421, 0.6301, 0.9506, 0.6301, 0.9677, 0.645, 0.9763, 0.8975, 0.7126, 0.9318, 0.7126, 0.9318, 0.7468, 0.8975, 0.7468, 0.665, 0.9072, 0.6993, 0.9072, 0.6993, 0.9414, 0.665, 0.9414, 0.9775, 0.8514, 0.9924, 0.8429, 0.9924, 0.8257, 0.9775, 0.8172, 0.9627, 0.8257, 0.9627, 0.8429, 0.7929, 0.8869, 0.8272, 0.8869, 0.8272, 0.9211, 0.7929, 0.9211, 0.8627, 0.9218, 0.8969, 0.9218, 0.8969, 0.956, 0.8627, 0.956, 0.8363, 0.5935, 0.8706, 0.5935, 0.8706, 0.6277, 0.8363, 0.6277, 0.7929, 0.852, 0.8272, 0.852, 0.8272, 0.8863, 0.7929, 0.8863, 0.9621, 0.9303, 0.9472, 0.9218, 0.9324, 0.9303, 0.9324, 0.9475, 0.9472, 0.956, 0.9621, 0.9475, 0.7929, 0.7823, 0.8272, 0.7823, 0.8272, 0.8166, 0.7929, 0.8166, 0.7666, 0.6975, 0.7666, 0.6632, 0.8009, 0.6632, 0.8009, 0.6975, 0.9472, 0.7817, 0.9621, 0.7731, 0.9621, 0.756, 0.9472, 0.7474, 0.9324, 0.756, 0.9324, 0.7731, 0.9318, 0.9218, 0.9318, 0.956, 0.8975, 0.956, 0.8975, 0.9218, 0.7232, 0.9218, 0.7575, 0.9218, 0.7575, 0.956, 0.7232, 0.956, 0.8278, 0.9218, 0.8621, 0.9218, 0.8621, 0.956, 0.8278, 0.956, 0.7666, 0.5935, 0.8009, 0.5935, 0.8009, 0.6277, 0.7666, 0.6277, 0.5953, 0.9506, 0.5953, 0.9677, 0.6101, 0.9763, 0.6249, 0.9677, 0.6249, 0.9506, 0.6101, 0.9421, 0.9061, 0.6626, 0.9061, 0.6283, 0.9403, 0.6283, 0.9403, 0.6626, 0.8975, 0.7474, 0.9318, 0.7474, 0.9318, 0.7817, 0.8975, 0.7817, 0.9472, 0.852, 0.9324, 0.8606, 0.9324, 0.8777, 0.9472, 0.8863, 0.9621, 0.8777, 0.9621, 0.8606, 0.8278, 0.7474, 0.8621, 0.7474, 0.8621, 0.7817, 0.8278, 0.7817, 0.8015, 0.6283, 0.8357, 0.6283, 0.8357, 0.6626, 0.8015, 0.6626, 0.7232, 0.7823, 0.7575, 0.7823, 0.7575, 0.8166, 0.7232, 0.8166, 0.7232, 0.852, 0.7575, 0.852, 0.7575, 0.8863, 0.7232, 0.8863, 0.9472, 0.8869, 0.9324, 0.8955, 0.9324, 0.9126, 0.9472, 0.9211, 0.9621, 0.9126, 0.9621, 0.8955, 0.8272, 0.8514, 0.7929, 0.8514, 0.7929, 0.8172, 0.8272, 0.8172, 0.8278, 0.8869, 0.8621, 0.8869, 0.8621, 0.9211, 0.8278, 0.9211, 0.9924, 0.9303, 0.9775, 0.9218, 0.9627, 0.9303, 0.9627, 0.9475, 0.9775, 0.956, 0.9924, 0.9475, 0.8278, 0.8514, 0.8278, 0.8172, 0.8621, 0.8172, 0.8621, 0.8514, 0.8015, 0.5935, 0.8357, 0.5935, 0.8357, 0.6277, 0.8015, 0.6277, 0.7581, 0.8869, 0.7923, 0.8869, 0.7923, 0.9211, 0.7581, 0.9211, 0.7232, 0.7474, 0.7575, 0.7474, 0.7575, 0.7817, 0.7232, 0.7817, 0.9775, 0.8863, 0.9924, 0.8777, 0.9924, 0.8606, 0.9775, 0.852, 0.9627, 0.8606, 0.9627, 0.8777, 0.7581, 0.7126, 0.7923, 0.7126, 0.7923, 0.7468, 0.7581, 0.7468, 0.8015, 0.6632, 0.8357, 0.6632, 0.8357, 0.6975, 0.8015, 0.6975, 0.9558, 0.5935, 0.9409, 0.602, 0.9409, 0.6192, 0.9558, 0.6277, 0.9706, 0.6192, 0.9706, 0.602, 0.8975, 0.8172, 0.9318, 0.8172, 0.9318, 0.8514, 0.8975, 0.8514, 0.8969, 0.8514, 0.8627, 0.8514, 0.8627, 0.8172, 0.8969, 0.8172, 0.8975, 0.8869, 0.9318, 0.8869, 0.9318, 0.9211, 0.8975, 0.9211, 0.6301, 0.9072, 0.6644, 0.9072, 0.6644, 0.9414, 0.6301, 0.9414, 0.9472, 0.8166, 0.9621, 0.808, 0.9621, 0.7909, 0.9472, 0.7823, 0.9324, 0.7909, 0.9324, 0.808, 0.7581, 0.7474, 0.7923, 0.7474, 0.7923, 0.7817, 0.7581, 0.7817, 0.7929, 0.956, 0.7929, 0.9218, 0.8272, 0.9218, 0.8272, 0.956, 0.9472, 0.7126, 0.9324, 0.7211, 0.9324, 0.7383, 0.9472, 0.7468, 0.9621, 0.7383, 0.9621, 0.7211, 0.8627, 0.7468, 0.8627, 0.7126, 0.8969, 0.7126, 0.8969, 0.7468, 0.8712, 0.5935, 0.9055, 0.5935, 0.9055, 0.6277, 0.8712, 0.6277, 0.8278, 0.7126, 0.8621, 0.7126, 0.8621, 0.7468, 0.8278, 0.7468, 0.7666, 0.6626, 0.7666, 0.6283, 0.8009, 0.6283, 0.8009, 0.6626, 0.9775, 0.9211, 0.9924, 0.9126, 0.9924, 0.8955, 0.9775, 0.8869, 0.9627, 0.8955, 0.9627, 0.9126, 0.8627, 0.8863, 0.8627, 0.852, 0.8969, 0.852, 0.8969, 0.8863, 0.8278, 0.8863, 0.8278, 0.852, 0.8621, 0.852, 0.8621, 0.8863, 0.9558, 0.6283, 0.9409, 0.6369, 0.9409, 0.654, 0.9558, 0.6626, 0.9706, 0.654, 0.9706, 0.6369, 0.8363, 0.6975, 0.8363, 0.6632, 0.8706, 0.6632, 0.8706, 0.6975, 0.8363, 0.6283, 0.8706, 0.6283, 0.8706, 0.6626, 0.8363, 0.6626, 0.9061, 0.6277, 0.9061, 0.5935, 0.9403, 0.5935, 0.9403, 0.6277, 0.8627, 0.8166, 0.8627, 0.7823, 0.8969, 0.7823, 0.8969, 0.8166, 0.9775, 0.7823, 0.9627, 0.7909, 0.9627, 0.808, 0.9775, 0.8166, 0.9924, 0.808, 0.9924, 0.7909, 0.8975, 0.8166, 0.8975, 0.7823, 0.9318, 0.7823, 0.9318, 0.8166, 0.8627, 0.7817, 0.8627, 0.7474, 0.8969, 0.7474, 0.8969, 0.7817, 0.9775, 0.7474, 0.9627, 0.756, 0.9627, 0.7731, 0.9775, 0.7817, 0.9924, 0.7731, 0.9924, 0.756, 0.8712, 0.6632, 0.9055, 0.6632, 0.9055, 0.6975, 0.8712, 0.6975, 0.7581, 0.956, 0.7581, 0.9218, 0.7923, 0.9218, 0.7923, 0.956, 0.9061, 0.6632, 0.9403, 0.6632, 0.9403, 0.6975, 0.9061, 0.6975, 0.8975, 0.852, 0.9318, 0.852, 0.9318, 0.8863, 0.8975, 0.8863, 0.6798, 0.9421, 0.665, 0.9506, 0.665, 0.9677, 0.6798, 0.9763, 0.6947, 0.9677, 0.6947, 0.9506, 0.7581, 0.8166, 0.7581, 0.7823, 0.7923, 0.7823, 0.7923, 0.8166, 0.9055, 0.6626, 0.8712, 0.6626, 0.8712, 0.6283, 0.9055, 0.6283, 0.9627, 0.7211, 0.9627, 0.7383, 0.9775, 0.7468, 0.9924, 0.7383, 0.9924, 0.7211, 0.9775, 0.7126, 0.8627, 0.8869, 0.8969, 0.8869, 0.8969, 0.9211, 0.8627, 0.9211, 0.7929, 0.7468, 0.7929, 0.7126, 0.8272, 0.7126, 0.8272, 0.7468, 0.7929, 0.7817, 0.7929, 0.7474, 0.8272, 0.7474, 0.8272, 0.7817, 0.5953, 0.9072, 0.6295, 0.9072, 0.6295, 0.9414, 0.5953, 0.9414, 0.9409, 0.6718, 0.9409, 0.6889, 0.9558, 0.6975, 0.9706, 0.6889, 0.9706, 0.6718, 0.9558, 0.6632, 0.7232, 0.8869, 0.7575, 0.8869, 0.7575, 0.9211, 0.7232, 0.9211, 0.8278, 0.7823, 0.8621, 0.7823, 0.8621, 0.8166, 0.8278, 0.8166, 0.9324, 0.8257, 0.9324, 0.8429, 0.9472, 0.8514, 0.9621, 0.8429, 0.9621, 0.8257, 0.9472, 0.8172, 0.7436, 0.3292, 0.7094, 0.3309, 0.7082, 0.3206, 0.7427, 0.3156, 0.509, 0.3339, 0.5185, 0.3344, 0.5182, 0.3434, 0.5086, 0.3435, 0.6032, 0.3443, 0.5927, 0.3456, 0.5923, 0.3421, 0.6027, 0.3405, 0.3903, 0.3864, 0.3512, 0.4054, 0.3436, 0.3889, 0.3859, 0.3745, 0.4406, 0.3237, 0.4594, 0.3275, 0.4581, 0.344, 0.4387, 0.3443, 0.2084, 0.2433, 0.2819, 0.2801, 0.2676, 0.3522, 0.1416, 0.3513, 0.5366, 0.3536, 0.5274, 0.354, 0.5274, 0.3506, 0.5366, 0.3502, 0.7169, 0.2499, 0.7531, 0.2211, 0.7802, 0.2685, 0.7356, 0.285, 0.79, 0.3293, 0.7436, 0.3292, 0.7427, 0.3156, 0.7895, 0.3107, 0.6207, 0.3132, 0.6337, 0.3064, 0.6397, 0.3209, 0.6252, 0.3256, 0.5712, 0.33, 0.58, 0.328, 0.5816, 0.3366, 0.5725, 0.3383, 0.6148, 0.3431, 0.6032, 0.3443, 0.6027, 0.3405, 0.6143, 0.3388, 0.4194, 0.3752, 0.3903, 0.3864, 0.3859, 0.3745, 0.4167, 0.3662, 0.5276, 0.3344, 0.5365, 0.3342, 0.5366, 0.3429, 0.5275, 0.3432, 0.4747, 0.3301, 0.4876, 0.3319, 0.4869, 0.3436, 0.4738, 0.3438, 0.5461, 0.3528, 0.5366, 0.3536, 0.5366, 0.3502, 0.546, 0.3495, 0.856, 0.3335, 0.79, 0.3293, 0.7895, 0.3107, 0.8561, 0.3063, 0.3421, 0.2989, 0.3852, 0.3104, 0.3814, 0.3458, 0.336, 0.3483, 0.4756, 0.3603, 0.4608, 0.3637, 0.4594, 0.3577, 0.4747, 0.3552, 0.6284, 0.3414, 0.6148, 0.3431, 0.6143, 0.3388, 0.6276, 0.3364, 0.8002, 0.1796, 0.8596, 0.1192, 0.9308, 0.2046, 0.842, 0.2448, 0.6488, 0.2976, 0.6668, 0.286, 0.677, 0.3071, 0.6566, 0.3148, 0.4608, 0.3637, 0.4421, 0.3686, 0.4403, 0.3612, 0.4594, 0.3577, 0.589, 0.3255, 0.5987, 0.3224, 0.6013, 0.3322, 0.5911, 0.3345, 0.5555, 0.3517, 0.5461, 0.3528, 0.546, 0.3495, 0.5552, 0.3483, 0.5453, 0.3337, 0.554, 0.3328, 0.5546, 0.3412, 0.5457, 0.3422, 0.9571, 0.3416, 0.856, 0.3335, 0.8561, 0.3063, 0.9602, 0.2998, 0.4988, 0.3332, 0.509, 0.3339, 0.5086, 0.3435, 0.4983, 0.3435, 0.488, 0.3575, 0.4756, 0.3603, 0.4747, 0.3552, 0.4874, 0.3532, 0.6437, 0.3392, 0.6284, 0.3414, 0.6276, 0.3364, 0.6428, 0.3335, 0.4979, 0.2829, 0.492, 0.2746, 0.487, 0.2642, 0.4803, 0.2496, 0.4741, 0.2305, 0.4693, 0.2054, 0.4675, 0.1731, 0.4712, 0.1325, 0.482, 0.08419, 0.5043, 0.02447, 0.5529, 0.1087, 0.5758, 0.1619, 0.5864, 0.1981, 0.5907, 0.2239, 0.5915, 0.243, 0.5901, 0.2576, 0.5894, 0.2684, 0.5869, 0.277, 0.5833, 0.2836, 0.579, 0.2885, 0.5743, 0.2921, 0.5694, 0.2945, 0.5643, 0.2958, 0.5589, 0.2963, 0.5534, 0.2958, 0.5458, 0.2963, 0.5384, 0.2963, 0.5312, 0.2971, 0.5243, 0.2968, 0.5176, 0.2955, 0.5109, 0.2929, 0.5043, 0.2888, 0.4421, 0.3686, 0.4194, 0.3752, 0.4167, 0.3662, 0.4403, 0.3612, 0.4167, 0.3182, 0.4406, 0.3237, 0.4387, 0.3443, 0.4141, 0.3447, 0.5055, 0.4054, 0.5029, 0.4014, 0.5024, 0.4004, 0.5033, 0.4023, 0.5034, 0.4091, 0.5186, 0.4115, 0.5307, 0.4064, 0.5413, 0.4023, 0.5507, 0.399, 0.5596, 0.3966, 0.5681, 0.395, 0.5765, 0.3943, 0.5828, 0.3955, 0.5914, 0.3947, 0.5999, 0.3958, 0.6088, 0.3982, 0.6178, 0.4019, 0.627, 0.4074, 0.636, 0.4149, 0.644, 0.4253, 0.6444, 0.4357, 0.6514, 0.4515, 0.6491, 0.4679, 0.6397, 0.484, 0.6155, 0.492, 0.5775, 0.4956, 0.5457, 0.4883, 0.5234, 0.4738, 0.5142, 0.4577, 0.5092, 0.4449, 0.5085, 0.4289, 0.5112, 0.4131, 0.5085, 0.4289, 0.4899, 0.4285, 0.4934, 0.4134, 0.5112, 0.4131, 0.5112, 0.4131, 0.4934, 0.4134, 0.4952, 0.404, 0.5055, 0.4054, 0.5092, 0.4449, 0.4868, 0.4483, 0.4899, 0.4285, 0.5085, 0.4289, 0.4833, 0.4692, 0.4868, 0.4483, 0.4998, 0.4576, 0.5006, 0.4632, 0.4964, 0.4921, 0.4833, 0.4692, 0.5006, 0.4632, 0.503, 0.4687, 0.5457, 0.4883, 0.5174, 0.5244, 0.4964, 0.4921, 0.5234, 0.4738, 0.5775, 0.4956, 0.558, 0.5609, 0.5174, 0.5244, 0.5457, 0.4883, 0.6155, 0.492, 0.64, 0.5989, 0.558, 0.5609, 0.5775, 0.4956, 0.6397, 0.484, 0.6821, 0.5073, 0.6588, 0.5686, 0.6155, 0.492, 0.6491, 0.4679, 0.6809, 0.4686, 0.6821, 0.5073, 0.6397, 0.484, 0.6514, 0.4515, 0.675, 0.4435, 0.6809, 0.4686, 0.6491, 0.4679, 0.6685, 0.4245, 0.675, 0.4435, 0.6582, 0.4361, 0.6565, 0.4314, 0.6561, 0.4147, 0.6685, 0.4245, 0.6565, 0.4314, 0.654, 0.4278, 0.636, 0.4149, 0.6448, 0.4042, 0.6561, 0.4147, 0.644, 0.4253, 0.627, 0.4074, 0.6335, 0.3967, 0.6448, 0.4042, 0.636, 0.4149, 0.6178, 0.4019, 0.6225, 0.3916, 0.6335, 0.3967, 0.627, 0.4074, 0.6088, 0.3982, 0.612, 0.3882, 0.6225, 0.3916, 0.6178, 0.4019, 0.5999, 0.3958, 0.6017, 0.3865, 0.612, 0.3882, 0.6088, 0.3982, 0.5914, 0.3947, 0.5919, 0.3852, 0.6017, 0.3865, 0.5999, 0.3958, 0.584, 0.3834, 0.5919, 0.3852, 0.5862, 0.3895, 0.5837, 0.3892, 0.5764, 0.3853, 0.584, 0.3834, 0.5837, 0.3892, 0.5813, 0.3896, 0.5681, 0.395, 0.5675, 0.3861, 0.5764, 0.3853, 0.5765, 0.3943, 0.5596, 0.3966, 0.5585, 0.3874, 0.5675, 0.3861, 0.5681, 0.395, 0.5507, 0.399, 0.5493, 0.3894, 0.5585, 0.3874, 0.5596, 0.3966, 0.5413, 0.4023, 0.5398, 0.3918, 0.5493, 0.3894, 0.5507, 0.399, 0.5307, 0.4064, 0.5295, 0.3948, 0.5398, 0.3918, 0.5413, 0.4023, 0.5186, 0.4115, 0.519, 0.3965, 0.5295, 0.3948, 0.5307, 0.4064, 0.5112, 0.3946, 0.519, 0.3965, 0.5129, 0.4024, 0.5104, 0.4013, 0.5052, 0.3956, 0.5112, 0.3946, 0.5104, 0.4013, 0.5081, 0.4006, 0.5024, 0.4004, 0.5008, 0.3958, 0.5052, 0.3956, 0.5033, 0.4023, 0.5029, 0.4014, 0.4976, 0.3982, 0.5008, 0.3958, 0.5024, 0.4004, 0.5055, 0.4054, 0.4952, 0.404, 0.4976, 0.3982, 0.5029, 0.4014, 0.5835, 0.3909, 0.5837, 0.3892, 0.5862, 0.3895, 0.5856, 0.3907, 0.5813, 0.391, 0.5813, 0.3896, 0.5837, 0.3892, 0.5835, 0.3909, 0.5919, 0.3852, 0.5914, 0.3947, 0.5856, 0.3907, 0.5862, 0.3895, 0.5914, 0.3947, 0.5828, 0.3955, 0.5835, 0.3909, 0.5856, 0.3907, 0.5828, 0.3955, 0.5765, 0.3943, 0.5813, 0.391, 0.5835, 0.3909, 0.5765, 0.3943, 0.5764, 0.3853, 0.5813, 0.3896, 0.5813, 0.391, 0.6534, 0.4328, 0.6565, 0.4314, 0.6582, 0.4361, 0.6552, 0.4363, 0.6517, 0.4294, 0.654, 0.4278, 0.6565, 0.4314, 0.6534, 0.4328, 0.675, 0.4435, 0.6514, 0.4515, 0.6552, 0.4363, 0.6582, 0.4361, 0.6514, 0.4515, 0.6444, 0.4357, 0.6534, 0.4328, 0.6552, 0.4363, 0.6444, 0.4357, 0.644, 0.4253, 0.6517, 0.4294, 0.6534, 0.4328, 0.644, 0.4253, 0.6561, 0.4147, 0.654, 0.4278, 0.6517, 0.4294, 0.5048, 0.4616, 0.5006, 0.4632, 0.4998, 0.4576, 0.5033, 0.4571, 0.5068, 0.466, 0.503, 0.4687, 0.5006, 0.4632, 0.5048, 0.4616, 0.4868, 0.4483, 0.5092, 0.4449, 0.5033, 0.4571, 0.4998, 0.4576, 0.5092, 0.4449, 0.5142, 0.4577, 0.5048, 0.4616, 0.5033, 0.4571, 0.5142, 0.4577, 0.5234, 0.4738, 0.5068, 0.466, 0.5048, 0.4616, 0.5234, 0.4738, 0.4964, 0.4921, 0.503, 0.4687, 0.5068, 0.466, 0.5096, 0.4033, 0.5104, 0.4013, 0.5129, 0.4024, 0.5123, 0.4036, 0.5075, 0.4029, 0.5081, 0.4006, 0.5104, 0.4013, 0.5096, 0.4033, 0.519, 0.3965, 0.5186, 0.4115, 0.5123, 0.4036, 0.5129, 0.4024, 0.5186, 0.4115, 0.5034, 0.4091, 0.5096, 0.4033, 0.5123, 0.4036, 0.5034, 0.4091, 0.5033, 0.4023, 0.5075, 0.4029, 0.5096, 0.4033, 0.5033, 0.4023, 0.5052, 0.3956, 0.5081, 0.4006, 0.5075, 0.4029, 0.429, 0.3946, 0.4194, 0.3752, 0.4421, 0.3686, 0.449, 0.3854, 0.449, 0.3854, 0.4421, 0.3686, 0.4608, 0.3637, 0.466, 0.3769, 0.4058, 0.4113, 0.3903, 0.3864, 0.4194, 0.3752, 0.429, 0.3946, 0.3763, 0.4377, 0.3512, 0.4054, 0.3903, 0.3864, 0.4058, 0.4113, 0.3417, 0.4803, 0.2966, 0.4401, 0.3512, 0.4054, 0.3763, 0.4377, 0.3092, 0.5496, 0.2206, 0.5156, 0.2966, 0.4401, 0.3417, 0.4803, 0.3133, 0.6508, 0.1959, 0.6483, 0.2206, 0.5156, 0.3092, 0.5496, 0.3149, 0.7736, 0.2004, 0.7798, 0.1959, 0.6483, 0.3133, 0.6508, 0.8399, 0.4053, 0.856, 0.3335, 0.9571, 0.3416, 0.9293, 0.4451, 0.7821, 0.3723, 0.79, 0.3293, 0.856, 0.3335, 0.8399, 0.4053, 0.7404, 0.3611, 0.7436, 0.3292, 0.79, 0.3293, 0.7821, 0.3723, 0.7085, 0.3556, 0.7094, 0.3309, 0.7436, 0.3292, 0.7404, 0.3611, 0.6831, 0.3532, 0.6829, 0.3335, 0.7094, 0.3309, 0.7085, 0.3556, 0.6626, 0.3524, 0.6616, 0.3363, 0.6829, 0.3335, 0.6831, 0.3532, 0.6454, 0.3539, 0.6437, 0.3392, 0.6616, 0.3363, 0.6626, 0.3524, 0.6295, 0.3535, 0.6284, 0.3414, 0.6437, 0.3392, 0.6454, 0.3539, 0.6155, 0.354, 0.6148, 0.3431, 0.6284, 0.3414, 0.6295, 0.3535, 0.6037, 0.353, 0.6032, 0.3443, 0.6148, 0.3431, 0.6155, 0.354, 0.5933, 0.3538, 0.5927, 0.3456, 0.6032, 0.3443, 0.6037, 0.353, 0.5838, 0.3547, 0.583, 0.347, 0.5927, 0.3456, 0.5933, 0.3538, 0.5746, 0.3559, 0.5737, 0.3484, 0.583, 0.347, 0.5838, 0.3547, 0.5657, 0.3573, 0.5647, 0.35, 0.5737, 0.3484, 0.5746, 0.3559, 0.5568, 0.3601, 0.5555, 0.3517, 0.5647, 0.35, 0.5657, 0.3573, 0.5468, 0.361, 0.5461, 0.3528, 0.5555, 0.3517, 0.5568, 0.3601, 0.5368, 0.362, 0.5366, 0.3536, 0.5461, 0.3528, 0.5468, 0.361, 0.5275, 0.3616, 0.5274, 0.354, 0.5366, 0.3536, 0.5368, 0.362, 0.5185, 0.3624, 0.5182, 0.3544, 0.5274, 0.354, 0.5275, 0.3616, 0.5094, 0.3634, 0.5087, 0.355, 0.5182, 0.3544, 0.5185, 0.3624, 0.5001, 0.3648, 0.4988, 0.356, 0.5087, 0.355, 0.5094, 0.3634, 0.4902, 0.3669, 0.488, 0.3575, 0.4988, 0.356, 0.5001, 0.3648, 0.48, 0.3721, 0.4756, 0.3603, 0.488, 0.3575, 0.4902, 0.3669, 0.466, 0.3769, 0.4608, 0.3637, 0.4756, 0.3603, 0.48, 0.3721, 0.4594, 0.3577, 0.4581, 0.344, 0.4738, 0.3438, 0.4747, 0.3552, 0.4747, 0.3552, 0.4738, 0.3438, 0.4869, 0.3436, 0.4874, 0.3532, 0.4874, 0.3532, 0.4869, 0.3436, 0.4983, 0.3435, 0.4985, 0.3521, 0.4985, 0.3521, 0.4983, 0.3435, 0.5086, 0.3435, 0.5086, 0.3514, 0.5086, 0.3514, 0.5086, 0.3435, 0.5182, 0.3434, 0.5181, 0.3509, 0.5181, 0.3509, 0.5182, 0.3434, 0.5275, 0.3432, 0.5274, 0.3506, 0.5274, 0.3506, 0.5275, 0.3432, 0.5366, 0.3429, 0.5366, 0.3502, 0.5366, 0.3502, 0.5366, 0.3429, 0.5457, 0.3422, 0.546, 0.3495, 0.546, 0.3495, 0.5457, 0.3422, 0.5546, 0.3412, 0.5552, 0.3483, 0.5552, 0.3483, 0.5546, 0.3412, 0.5636, 0.3399, 0.5643, 0.3468, 0.5643, 0.3468, 0.5636, 0.3399, 0.5725, 0.3383, 0.5734, 0.3453, 0.5734, 0.3453, 0.5725, 0.3383, 0.5816, 0.3366, 0.5826, 0.3437, 0.5826, 0.3437, 0.5816, 0.3366, 0.5911, 0.3345, 0.5923, 0.3421, 0.5923, 0.3421, 0.5911, 0.3345, 0.6013, 0.3322, 0.6027, 0.3405, 0.6027, 0.3405, 0.6013, 0.3322, 0.6126, 0.3293, 0.6143, 0.3388, 0.6143, 0.3388, 0.6126, 0.3293, 0.6252, 0.3256, 0.6276, 0.3364, 0.6276, 0.3364, 0.6252, 0.3256, 0.6397, 0.3209, 0.6428, 0.3335, 0.6428, 0.3335, 0.6397, 0.3209, 0.6566, 0.3148, 0.6605, 0.3296, 0.6605, 0.3296, 0.6566, 0.3148, 0.677, 0.3071, 0.6817, 0.3254, 0.6817, 0.3254, 0.677, 0.3071, 0.7026, 0.2975, 0.7082, 0.3206, 0.7082, 0.3206, 0.7026, 0.2975, 0.7356, 0.285, 0.7427, 0.3156, 0.7427, 0.3156, 0.7356, 0.285, 0.7802, 0.2685, 0.7895, 0.3107, 0.7895, 0.3107, 0.7802, 0.2685, 0.842, 0.2448, 0.8561, 0.3063, 0.8561, 0.3063, 0.842, 0.2448, 0.9308, 0.2046, 0.9602, 0.2998, 0.957, 0.4568, 0.9886, 0.5346, 0.9173, 0.5496, 0.8935, 0.5053, 0.8935, 0.5053, 0.9173, 0.5496, 0.8787, 0.5634, 0.8626, 0.5367, 0.1737, 0.4896, 0.1416, 0.3513, 0.2676, 0.3522, 0.2814, 0.4161, 0.2814, 0.4161, 0.2676, 0.3522, 0.336, 0.3483, 0.3436, 0.3889, 0.3436, 0.3889, 0.336, 0.3483, 0.3814, 0.3458, 0.3859, 0.3745, 0.3859, 0.3745, 0.3814, 0.3458, 0.4141, 0.3447, 0.4167, 0.3662, 0.4403, 0.3612, 0.4387, 0.3443, 0.4581, 0.344, 0.4594, 0.3577, 0.4167, 0.3662, 0.4141, 0.3447, 0.4387, 0.3443, 0.4403, 0.3612, 0.554, 0.3328, 0.5626, 0.3316, 0.5636, 0.3399, 0.5546, 0.3412, 0.5274, 0.354, 0.5182, 0.3544, 0.5181, 0.3509, 0.5274, 0.3506, 0.5987, 0.3224, 0.6091, 0.3184, 0.6126, 0.3293, 0.6013, 0.3322, 0.3512, 0.4054, 0.2966, 0.4401, 0.2814, 0.4161, 0.3436, 0.3889, 0.6668, 0.286, 0.6889, 0.2707, 0.7026, 0.2975, 0.677, 0.3071, 0.1291, 0.09159, 0.157, 0.1745, 0.05941, 0.2286, 0.02521, 0.111, 0.5927, 0.3456, 0.583, 0.347, 0.5826, 0.3437, 0.5923, 0.3421, 0.3852, 0.3104, 0.4167, 0.3182, 0.4141, 0.3447, 0.3814, 0.3458, 0.7094, 0.3309, 0.6829, 0.3335, 0.6817, 0.3254, 0.7082, 0.3206, 0.5182, 0.3544, 0.5087, 0.355, 0.5086, 0.3514, 0.5181, 0.3509, 0.4876, 0.3319, 0.4988, 0.3332, 0.4983, 0.3435, 0.4869, 0.3436, 0.2966, 0.4401, 0.2206, 0.5156, 0.1737, 0.4896, 0.2814, 0.4161, 0.5365, 0.3342, 0.5453, 0.3337, 0.5457, 0.3422, 0.5366, 0.3429, 0.583, 0.347, 0.5737, 0.3484, 0.5734, 0.3453, 0.5826, 0.3437, 0.4594, 0.3275, 0.4747, 0.3301, 0.4738, 0.3438, 0.4581, 0.344, 0.58, 0.328, 0.589, 0.3255, 0.5911, 0.3345, 0.5816, 0.3366, 0.6337, 0.3064, 0.6488, 0.2976, 0.6566, 0.3148, 0.6397, 0.3209, 0.7531, 0.2211, 0.8002, 0.1796, 0.842, 0.2448, 0.7802, 0.2685, 0.6829, 0.3335, 0.6616, 0.3363, 0.6605, 0.3296, 0.6817, 0.3254, 0.5087, 0.355, 0.4988, 0.356, 0.4985, 0.3521, 0.5086, 0.3514, 0.2819, 0.2801, 0.3421, 0.2989, 0.336, 0.3483, 0.2676, 0.3522, 0.2206, 0.5156, 0.1959, 0.6483, 0.1452, 0.6441, 0.1737, 0.4896, 0.5737, 0.3484, 0.5647, 0.35, 0.5643, 0.3468, 0.5734, 0.3453, 0.5185, 0.3344, 0.5276, 0.3344, 0.5275, 0.3432, 0.5182, 0.3434, 0.6616, 0.3363, 0.6437, 0.3392, 0.6428, 0.3335, 0.6605, 0.3296, 0.5626, 0.3316, 0.5712, 0.33, 0.5725, 0.3383, 0.5636, 0.3399, 0.4988, 0.356, 0.488, 0.3575, 0.4874, 0.3532, 0.4985, 0.3521, 0.6091, 0.3184, 0.6207, 0.3132, 0.6252, 0.3256, 0.6126, 0.3293, 0.1959, 0.6483, 0.2004, 0.7798, 0.1524, 0.787, 0.1452, 0.6441, 0.6889, 0.2707, 0.7169, 0.2499, 0.7356, 0.285, 0.7026, 0.2975, 0.5647, 0.35, 0.5555, 0.3517, 0.5552, 0.3483, 0.5643, 0.3468, 0.157, 0.1745, 0.2084, 0.2433, 0.1416, 0.3513, 0.05941, 0.2286, 0.492, 0.2746, 0.4979, 0.2829, 0.4747, 0.3301, 0.4594, 0.3275, 0.4979, 0.2829, 0.5043, 0.2888, 0.4876, 0.3319, 0.4747, 0.3301, 0.5043, 0.2888, 0.5109, 0.2929, 0.4988, 0.3332, 0.4876, 0.3319, 0.5109, 0.2929, 0.5176, 0.2955, 0.509, 0.3339, 0.4988, 0.3332, 0.5176, 0.2955, 0.5243, 0.2968, 0.5185, 0.3344, 0.509, 0.3339, 0.5243, 0.2968, 0.5312, 0.2971, 0.5276, 0.3344, 0.5185, 0.3344, 0.5312, 0.2971, 0.5384, 0.2963, 0.5365, 0.3342, 0.5276, 0.3344, 0.5384, 0.2963, 0.5458, 0.2963, 0.5453, 0.3337, 0.5365, 0.3342, 0.5458, 0.2963, 0.5534, 0.2958, 0.554, 0.3328, 0.5453, 0.3337, 0.5534, 0.2958, 0.5589, 0.2963, 0.5626, 0.3316, 0.554, 0.3328, 0.5589, 0.2963, 0.5643, 0.2958, 0.5712, 0.33, 0.5626, 0.3316, 0.5643, 0.2958, 0.5694, 0.2945, 0.58, 0.328, 0.5712, 0.33, 0.5694, 0.2945, 0.5743, 0.2921, 0.589, 0.3255, 0.58, 0.328, 0.5743, 0.2921, 0.579, 0.2885, 0.5987, 0.3224, 0.589, 0.3255, 0.579, 0.2885, 0.5833, 0.2836, 0.6091, 0.3184, 0.5987, 0.3224, 0.5833, 0.2836, 0.5869, 0.277, 0.6207, 0.3132, 0.6091, 0.3184, 0.5869, 0.277, 0.5894, 0.2684, 0.6337, 0.3064, 0.6207, 0.3132, 0.5894, 0.2684, 0.5901, 0.2576, 0.6488, 0.2976, 0.6337, 0.3064, 0.5901, 0.2576, 0.5915, 0.243, 0.6668, 0.286, 0.6488, 0.2976, 0.5915, 0.243, 0.5907, 0.2239, 0.6889, 0.2707, 0.6668, 0.286, 0.5907, 0.2239, 0.5864, 0.1981, 0.7169, 0.2499, 0.6889, 0.2707, 0.5864, 0.1981, 0.5758, 0.1619, 0.7531, 0.2211, 0.7169, 0.2499, 0.5758, 0.1619, 0.5529, 0.1087, 0.8002, 0.1796, 0.7531, 0.2211, 0.5529, 0.1087, 0.5043, 0.02447, 0.8596, 0.1192, 0.8002, 0.1796, 0.5043, 0.02447, 0.482, 0.08419, 0.157, 0.1745, 0.1291, 0.09159, 0.482, 0.08419, 0.4712, 0.1325, 0.2084, 0.2433, 0.157, 0.1745, 0.4712, 0.1325, 0.4675, 0.1731, 0.2819, 0.2801, 0.2084, 0.2433, 0.4675, 0.1731, 0.4693, 0.2054, 0.3421, 0.2989, 0.2819, 0.2801, 0.4693, 0.2054, 0.4741, 0.2305, 0.3852, 0.3104, 0.3421, 0.2989, 0.4741, 0.2305, 0.4803, 0.2496, 0.4167, 0.3182, 0.3852, 0.3104, 0.4803, 0.2496, 0.487, 0.2642, 0.4406, 0.3237, 0.4167, 0.3182, 0.487, 0.2642, 0.492, 0.2746, 0.4594, 0.3275, 0.4406, 0.3237, 0.4952, 0.404, 0.4861, 0.3993, 0.4923, 0.3924, 0.4976, 0.3982, 0.4976, 0.3982, 0.4923, 0.3924, 0.4987, 0.3903, 0.5008, 0.3958, 0.5008, 0.3958, 0.4987, 0.3903, 0.5046, 0.3886, 0.5052, 0.3956, 0.5052, 0.3956, 0.5046, 0.3886, 0.5114, 0.3875, 0.5112, 0.3946, 0.5112, 0.3946, 0.5114, 0.3875, 0.5193, 0.3871, 0.519, 0.3965, 0.519, 0.3965, 0.5193, 0.3871, 0.5286, 0.3857, 0.5295, 0.3948, 0.5295, 0.3948, 0.5286, 0.3857, 0.5385, 0.3823, 0.5398, 0.3918, 0.5398, 0.3918, 0.5385, 0.3823, 0.5482, 0.3808, 0.5493, 0.3894, 0.5493, 0.3894, 0.5482, 0.3808, 0.5576, 0.3791, 0.5585, 0.3874, 0.5585, 0.3874, 0.5576, 0.3791, 0.5672, 0.3787, 0.5675, 0.3861, 0.5675, 0.3861, 0.5672, 0.3787, 0.5757, 0.3777, 0.5764, 0.3853, 0.5764, 0.3853, 0.5757, 0.3777, 0.5842, 0.3769, 0.584, 0.3834, 0.584, 0.3834, 0.5842, 0.3769, 0.5928, 0.3771, 0.5919, 0.3852, 0.5919, 0.3852, 0.5928, 0.3771, 0.6028, 0.3779, 0.6017, 0.3865, 0.6017, 0.3865, 0.6028, 0.3779, 0.6141, 0.378, 0.612, 0.3882, 0.612, 0.3882, 0.6141, 0.378, 0.6259, 0.3813, 0.6225, 0.3916, 0.6225, 0.3916, 0.6259, 0.3813, 0.6385, 0.3855, 0.6335, 0.3967, 0.6335, 0.3967, 0.6385, 0.3855, 0.6515, 0.3933, 0.6448, 0.4042, 0.6448, 0.4042, 0.6515, 0.3933, 0.6663, 0.4015, 0.6561, 0.4147, 0.6561, 0.4147, 0.6663, 0.4015, 0.6812, 0.4136, 0.6685, 0.4245, 0.6685, 0.4245, 0.6812, 0.4136, 0.6957, 0.4315, 0.675, 0.4435, 0.675, 0.4435, 0.6957, 0.4315, 0.7117, 0.458, 0.6809, 0.4686, 0.6809, 0.4686, 0.7117, 0.458, 0.7386, 0.5014, 0.6821, 0.5073, 0.6821, 0.5073, 0.7386, 0.5014, 0.7539, 0.5819, 0.6588, 0.5686, 0.64, 0.5989, 0.5746, 0.7017, 0.502, 0.6151, 0.558, 0.5609, 0.558, 0.5609, 0.502, 0.6151, 0.4786, 0.5468, 0.5174, 0.5244, 0.5174, 0.5244, 0.4786, 0.5468, 0.4653, 0.5041, 0.4964, 0.4921, 0.4964, 0.4921, 0.4653, 0.5041, 0.4607, 0.4712, 0.4833, 0.4692, 0.4833, 0.4692, 0.4607, 0.4712, 0.4646, 0.4461, 0.4868, 0.4483, 0.4868, 0.4483, 0.4646, 0.4461, 0.4737, 0.4248, 0.4899, 0.4285, 0.4934, 0.4134, 0.4797, 0.4093, 0.4861, 0.3993, 0.4952, 0.404, 0.4899, 0.4285, 0.4737, 0.4248, 0.4797, 0.4093, 0.4934, 0.4134, 0.4861, 0.3993, 0.466, 0.3769, 0.48, 0.3721, 0.4923, 0.3924, 0.432, 0.8197, 0.4901, 0.828, 0.4871, 0.8538, 0.4286, 0.8482, 0.4286, 0.8482, 0.4871, 0.8538, 0.4851, 0.8817, 0.4264, 0.879, 0.4264, 0.879, 0.4851, 0.8817, 0.4844, 0.9098, 0.4257, 0.9098, 0.4257, 0.9098, 0.4844, 0.9098, 0.4851, 0.9378, 0.4264, 0.9406, 0.4264, 0.9406, 0.4851, 0.9378, 0.4871, 0.9658, 0.4286, 0.9714, 0.4286, 0.9714, 0.4871, 0.9658, 0.4901, 0.9915, 0.432, 0.9999, 0.5385, 0.3823, 0.5368, 0.362, 0.5468, 0.361, 0.5482, 0.3808, 0.5482, 0.3808, 0.5468, 0.361, 0.5568, 0.3601, 0.5576, 0.3791, 0.245, 0.826, 0.2367, 0.8842, 0.211, 0.8811, 0.2165, 0.8226, 0.2165, 0.8226, 0.211, 0.8811, 0.183, 0.8791, 0.1858, 0.8204, 0.1858, 0.8204, 0.183, 0.8791, 0.1549, 0.8784, 0.1549, 0.8197, 0.1549, 0.8197, 0.1549, 0.8784, 0.1269, 0.8791, 0.1241, 0.8204, 0.1241, 0.8204, 0.1269, 0.8791, 0.09889, 0.8811, 0.09332, 0.8226, 0.09332, 0.8226, 0.09889, 0.8811, 0.07318, 0.8842, 0.06484, 0.826, 0.6141, 0.378, 0.6155, 0.354, 0.6295, 0.3535, 0.6259, 0.3813, 0.6259, 0.3813, 0.6295, 0.3535, 0.6454, 0.3539, 0.6385, 0.3855, 0.05826, 0.9999, 0.0001324, 0.9915, 0.003198, 0.9658, 0.06165, 0.9714, 0.06165, 0.9714, 0.003198, 0.9658, 0.005194, 0.9378, 0.06385, 0.9406, 0.06385, 0.9406, 0.005194, 0.9378, 0.00586, 0.9098, 0.06458, 0.9098, 0.06458, 0.9098, 0.00586, 0.9098, 0.005194, 0.8817, 0.06385, 0.879, 0.06385, 0.879, 0.005194, 0.8817, 0.003198, 0.8538, 0.06165, 0.8482, 0.06165, 0.8482, 0.003198, 0.8538, 0.0001323, 0.828, 0.05826, 0.8197, 0.7386, 0.5014, 0.8399, 0.4053, 0.9293, 0.4451, 0.7539, 0.5819, 0.5746, 0.7017, 0.3149, 0.7736, 0.3133, 0.6508, 0.502, 0.6151, 0.2453, 0.8778, 0.2536, 0.8197, 0.2793, 0.8228, 0.2737, 0.8812, 0.2737, 0.8812, 0.2793, 0.8228, 0.3073, 0.8248, 0.3045, 0.8834, 0.3045, 0.8834, 0.3073, 0.8248, 0.3353, 0.8254, 0.3353, 0.8842, 0.3353, 0.8842, 0.3353, 0.8254, 0.3634, 0.8248, 0.3662, 0.8834, 0.3662, 0.8834, 0.3634, 0.8248, 0.3914, 0.8228, 0.3969, 0.8812, 0.4797, 0.4093, 0.449, 0.3854, 0.466, 0.3769, 0.4861, 0.3993, 0.3969, 0.8812, 0.3914, 0.8228, 0.4171, 0.8197, 0.4254, 0.8778, 0.4841, 0.3731, 0.4921, 0.3901, 0.4923, 0.3924, 0.48, 0.3721, 0.5363, 0.3806, 0.5347, 0.3647, 0.5368, 0.362, 0.5385, 0.3823, 0.5591, 0.3615, 0.5596, 0.3765, 0.5576, 0.3791, 0.5568, 0.3601, 0.6118, 0.3753, 0.6122, 0.3564, 0.6155, 0.354, 0.6141, 0.378, 0.6491, 0.3575, 0.6422, 0.3834, 0.6385, 0.3855, 0.6454, 0.3539, 0.7426, 0.4819, 0.8131, 0.4073, 0.8399, 0.4053, 0.7386, 0.5014, 0.3336, 0.6199, 0.4774, 0.6038, 0.502, 0.6151, 0.3133, 0.6508, 0.4742, 0.4092, 0.448, 0.3912, 0.449, 0.3854, 0.4797, 0.4093, 0.4921, 0.3901, 0.4979, 0.388, 0.4987, 0.3903, 0.4923, 0.3924, 0.4979, 0.388, 0.5043, 0.3859, 0.5046, 0.3886, 0.4987, 0.3903, 0.5043, 0.3859, 0.5115, 0.3847, 0.5114, 0.3875, 0.5046, 0.3886, 0.5115, 0.3847, 0.5195, 0.384, 0.5193, 0.3871, 0.5114, 0.3875, 0.5195, 0.384, 0.5283, 0.3825, 0.5286, 0.3857, 0.5193, 0.3871, 0.5283, 0.3825, 0.5363, 0.3806, 0.5385, 0.3823, 0.5286, 0.3857, 0.5596, 0.3765, 0.5673, 0.3762, 0.5672, 0.3787, 0.5576, 0.3791, 0.5673, 0.3762, 0.5757, 0.3753, 0.5757, 0.3777, 0.5672, 0.3787, 0.5757, 0.3753, 0.5843, 0.3746, 0.5842, 0.3769, 0.5757, 0.3777, 0.5843, 0.3746, 0.5931, 0.3746, 0.5928, 0.3771, 0.5842, 0.3769, 0.5931, 0.3746, 0.603, 0.3751, 0.6028, 0.3779, 0.5928, 0.3771, 0.603, 0.3751, 0.6118, 0.3753, 0.6141, 0.378, 0.6028, 0.3779, 0.6422, 0.3834, 0.6536, 0.3894, 0.6515, 0.3933, 0.6385, 0.3855, 0.6536, 0.3894, 0.6694, 0.3971, 0.6663, 0.4015, 0.6515, 0.3933, 0.6694, 0.3971, 0.6854, 0.4092, 0.6812, 0.4136, 0.6663, 0.4015, 0.6854, 0.4092, 0.7019, 0.4268, 0.6957, 0.4315, 0.6812, 0.4136, 0.7019, 0.4268, 0.7207, 0.452, 0.7117, 0.458, 0.6957, 0.4315, 0.7207, 0.452, 0.7426, 0.4819, 0.7386, 0.5014, 0.7117, 0.458, 0.4774, 0.6038, 0.4638, 0.5504, 0.4786, 0.5468, 0.502, 0.6151, 0.4638, 0.5504, 0.454, 0.506, 0.4653, 0.5041, 0.4786, 0.5468, 0.454, 0.506, 0.452, 0.4711, 0.4607, 0.4712, 0.4653, 0.5041, 0.452, 0.4711, 0.4569, 0.4444, 0.4646, 0.4461, 0.4607, 0.4712, 0.4569, 0.4444, 0.4678, 0.4227, 0.4737, 0.4248, 0.4646, 0.4461, 0.4678, 0.4227, 0.4742, 0.4092, 0.4797, 0.4093, 0.4737, 0.4248, 0.4911, 0.3698, 0.4841, 0.3731, 0.48, 0.3721, 0.4902, 0.3669, 0.5005, 0.3676, 0.4911, 0.3698, 0.4902, 0.3669, 0.5001, 0.3648, 0.5096, 0.3661, 0.5005, 0.3676, 0.5001, 0.3648, 0.5094, 0.3634, 0.5185, 0.3651, 0.5096, 0.3661, 0.5094, 0.3634, 0.5185, 0.3624, 0.5274, 0.3643, 0.5185, 0.3651, 0.5185, 0.3624, 0.5275, 0.3616, 0.5347, 0.3647, 0.5274, 0.3643, 0.5275, 0.3616, 0.5368, 0.362, 0.5661, 0.3596, 0.5591, 0.3615, 0.5568, 0.3601, 0.5657, 0.3573, 0.5748, 0.3582, 0.5661, 0.3596, 0.5657, 0.3573, 0.5746, 0.3559, 0.5839, 0.3571, 0.5748, 0.3582, 0.5746, 0.3559, 0.5838, 0.3547, 0.5934, 0.3563, 0.5839, 0.3571, 0.5838, 0.3547, 0.5933, 0.3538, 0.6035, 0.3558, 0.5934, 0.3563, 0.5933, 0.3538, 0.6037, 0.353, 0.6122, 0.3564, 0.6035, 0.3558, 0.6037, 0.353, 0.6155, 0.354, 0.6625, 0.3574, 0.6491, 0.3575, 0.6454, 0.3539, 0.6626, 0.3524, 0.6825, 0.359, 0.6625, 0.3574, 0.6626, 0.3524, 0.6831, 0.3532, 0.7072, 0.3628, 0.6825, 0.359, 0.6831, 0.3532, 0.7085, 0.3556, 0.738, 0.3701, 0.7072, 0.3628, 0.7085, 0.3556, 0.7404, 0.3611, 0.7764, 0.3838, 0.738, 0.3701, 0.7404, 0.3611, 0.7821, 0.3723, 0.8131, 0.4073, 0.7764, 0.3838, 0.7821, 0.3723, 0.8399, 0.4053, 0.3321, 0.5529, 0.3336, 0.6199, 0.3133, 0.6508, 0.3092, 0.5496, 0.3562, 0.4885, 0.3321, 0.5529, 0.3092, 0.5496, 0.3417, 0.4803, 0.3853, 0.4455, 0.3562, 0.4885, 0.3417, 0.4803, 0.3763, 0.4377, 0.4116, 0.4177, 0.3853, 0.4455, 0.3763, 0.4377, 0.4058, 0.4113, 0.4328, 0.4001, 0.4116, 0.4177, 0.4058, 0.4113, 0.429, 0.3946, 0.448, 0.3912, 0.4328, 0.4001, 0.429, 0.3946, 0.449, 0.3854])
me_cylinder.materials.append(mat_bodymaterial)
me_cylinder.use_remesh_preserve_volume = False
me_cylinder.use_remesh_preserve_attributes = False
me_cylinder.use_mirror_vertex_groups = False
me_cylinder.update()

# ---- objects
ob_roundshell = bpy.data.objects.new('roundShell', me_sphere)
ob_camera = bpy.data.objects.new('Camera', cam_camera)
ob_silo = bpy.data.objects.new('silo', me_cylinder_001)
ob_body = bpy.data.objects.new('body', me_cylinder)

# ---- transforms, parenting, visibility, modifiers, constraints
ob_roundshell.location = (0.0, 0.0, 3.717)
ob_roundshell.lineart.crease_threshold = 0.0
ob_camera.location = (-3.647, 7.49, 5.134)
ob_camera.rotation_euler = (1.284, -6.143e-06, -2.682)
ob_camera.lineart.crease_threshold = 0.0
ob_silo.location = (0.0, 0.0, -0.1419)
ob_silo.lineart.crease_threshold = 0.0
ob_body.location = (0.0, 0.0, 0.0)
ob_body.lineart.crease_threshold = 0.0

# ---- collection membership
col_collection_1.objects.link(ob_roundshell)
col_collection_1.objects.link(ob_camera)
col_collection_1.objects.link(ob_silo)
col_collection_1.objects.link(ob_body)

# ---- scene / render settings (as saved in the file)
scene.camera = ob_camera
scene.frame_start = 1; scene.frame_end = 250; scene.frame_set(2)
scene.render.engine = 'BLENDER_EEVEE_NEXT'
scene.render.resolution_percentage = 50
scene.render.dither_intensity = 0.0
scene.render.bake_margin = 8
scene.cycles.use_denoising = False
scene.cycles.samples = 10
scene.cycles.sampling_pattern = 'TABULATED_SOBOL'
scene.cycles.light_sampling_threshold = 0.0
scene.cycles.use_adaptive_sampling = False
scene.cycles.use_light_tree = False
scene.cycles.blur_glossy = 0.0
scene.cycles.pixel_filter_type = 'GAUSSIAN'
scene.cycles.sample_clamp_indirect = 0.0
scene.view_settings.view_transform = 'Standard'
bpy.context.view_layer.update()

# ---- added for rendering (the .blend has no usable light): sun
light_auto_sun = bpy.data.lights.new('AutoSun', 'SUN')
light_auto_sun.energy = 3.0
light_auto_sun.angle = 0.0523599
ob_auto_sun = bpy.data.objects.new('AutoSun', light_auto_sun)
scene.collection.objects.link(ob_auto_sun)
ob_auto_sun.rotation_euler = (0.872665, 0.174533, 0.523599)
bpy.context.view_layer.update()
